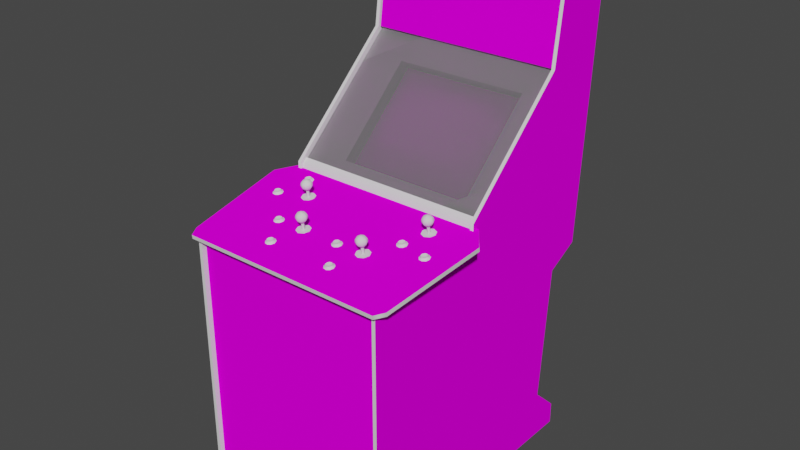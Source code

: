 # Source: gauntlet.blend  (saved by Blender 2.93.20; exported with 4.5.12 LTS)
import bpy
from mathutils import Matrix  # noqa: F401  (used for matrix-valued properties, if any)

bpy.ops.wm.read_factory_settings(use_empty=True)
scene = bpy.context.scene
scene.name = 'Scene'

# ---- images (referenced by path relative to the original .blend; pixels are not part of the script)
import os
ASSET_DIR = os.environ.get("B2B_ASSET_DIR", "")  # directory of the original .blend (textures are referenced by path, not embedded)
HERE = os.path.dirname(os.path.abspath(__file__))  # packed textures are extracted next to this script under _unpacked/

def load_image(name, relpath, width, height, colorspace="sRGB"):
    """Load a texture the original file referenced (path relative to the .blend, or extracted next to this script)."""
    p = next((c for c in (os.path.join(HERE, relpath), os.path.join(ASSET_DIR, relpath)) if relpath and os.path.exists(c)), "")
    if p:
        img = bpy.data.images.load(p, check_existing=True)
        img.name = name
    else:  # same state as the original file: an image datablock whose file is absent (Cycles renders it pink)
        img = bpy.data.images.new(name, width, height)
        img.source = "FILE"
        img.filepath = "//" + (relpath or name)
    img.colorspace_settings.name = colorspace
    return img
img_gaunletmarqueemap_tiff = load_image('gaunletmarqueemap.TIFF', 'gaunletmarqueemap.TIFF', 1024, 1024, 'sRGB')
img_gauntletmonitormap_tiff = load_image('gauntletmonitormap.TIFF', 'gauntletmonitormap.TIFF', 1024, 1024, 'sRGB')
img_gauntletcoindoormap_tiff = load_image('gauntletcoindoormap.TIFF', 'gauntletcoindoormap.TIFF', 1024, 1024, 'sRGB')
img_gauntletcpomap_tiff = load_image('gauntletcpomap.TIFF', 'gauntletcpomap.TIFF', 1024, 1024, 'sRGB')
img_gauntletsideleftmap_tiff = load_image('gauntletsideleftmap.TIFF', 'gauntletsideleftmap.TIFF', 1024, 1024, 'sRGB')
img_gauntletsiderightmap_tiff = load_image('gauntletsiderightmap.TIFF', 'gauntletsiderightmap.TIFF', 1024, 1024, 'sRGB')

# ---- materials (node trees are filled in below, after node groups)
mat_gauntletmarquee = bpy.data.materials.new('gauntletmarquee')
mat_gauntletmarquee.use_transparent_shadow = False
mat_gauntletmarquee.roughness = 0.8807
mat_gauntletmarquee.specular_intensity = 0.0
mat_gauntletmonitor = bpy.data.materials.new('gauntletmonitor')
mat_gauntletmonitor.use_transparent_shadow = False
mat_gauntletmonitor.roughness = 0.8807
mat_gauntletmonitor.specular_intensity = 0.0
mat_gauntletglass = bpy.data.materials.new('gauntletglass')
mat_gauntletglass.use_transparent_shadow = False
mat_gauntletglass.roughness = 0.8807
mat_gauntletglass.specular_intensity = 0.0
mat_gauntletblack = bpy.data.materials.new('gauntletblack')
mat_gauntletblack.use_transparent_shadow = False
mat_gauntletblack.roughness = 0.8807
mat_gauntletblack.specular_intensity = 0.3569
mat_gauntletblackbutton = bpy.data.materials.new('gauntletblackbutton')
mat_gauntletblackbutton.use_transparent_shadow = False
mat_gauntletblackbutton.roughness = 0.8807
mat_gauntletblackbutton.specular_intensity = 0.6275
mat_gauntletcoindoor = bpy.data.materials.new('gauntletcoindoor')
mat_gauntletcoindoor.use_transparent_shadow = False
mat_gauntletcoindoor.roughness = 0.8807
mat_gauntletcoindoor.specular_intensity = 0.0
mat_gauntletcpomulti = bpy.data.materials.new('gauntletcpomulti')
mat_gauntletcpomulti.use_transparent_shadow = False
mat_gauntletcpomulti.roughness = 0.8807
mat_gauntletcpomulti.specular_intensity = 0.0
mat_gauntletcpoblack = bpy.data.materials.new('gauntletcpoblack')
mat_gauntletcpoblack.use_transparent_shadow = False
mat_gauntletcpoblack.roughness = 0.8807
mat_gauntletcpoblack.specular_intensity = 0.0
mat_gauntletcpotmold = bpy.data.materials.new('gauntletcpotmold')
mat_gauntletcpotmold.use_transparent_shadow = False
mat_gauntletcpotmold.roughness = 0.8313
mat_gauntletcpotmold.specular_intensity = 0.6275
mat_gauntletsideleftmulti = bpy.data.materials.new('gauntletsideleftmulti')
mat_gauntletsideleftmulti.use_transparent_shadow = False
mat_gauntletsideleftmulti.roughness = 0.8807
mat_gauntletsideleftmulti.specular_intensity = 0.0
mat_gauntletsideleftblack = bpy.data.materials.new('gauntletsideleftblack')
mat_gauntletsideleftblack.use_transparent_shadow = False
mat_gauntletsideleftblack.roughness = 0.8807
mat_gauntletsideleftblack.specular_intensity = 0.0
mat_gauntlesidelefttmold = bpy.data.materials.new('gauntlesidelefttmold')
mat_gauntlesidelefttmold.use_transparent_shadow = False
mat_gauntlesidelefttmold.roughness = 0.8313
mat_gauntlesidelefttmold.specular_intensity = 0.6275
mat_gauntletsiderightblack = bpy.data.materials.new('gauntletsiderightblack')
mat_gauntletsiderightblack.use_transparent_shadow = False
mat_gauntletsiderightblack.roughness = 0.8807
mat_gauntletsiderightblack.specular_intensity = 0.0
mat_gauntletsiderightmulti = bpy.data.materials.new('gauntletsiderightmulti')
mat_gauntletsiderightmulti.use_transparent_shadow = False
mat_gauntletsiderightmulti.roughness = 0.8807
mat_gauntletsiderightmulti.specular_intensity = 0.0
mat_gauntlesiderighttmold = bpy.data.materials.new('gauntlesiderighttmold')
mat_gauntlesiderighttmold.use_transparent_shadow = False
mat_gauntlesiderighttmold.roughness = 0.8313
mat_gauntlesiderighttmold.specular_intensity = 0.6275

# ---- node groups
ng_auto_smooth = bpy.data.node_groups.new('Auto Smooth', 'GeometryNodeTree')
_s = ng_auto_smooth.interface.new_socket(name='Geometry', in_out='OUTPUT', socket_type='NodeSocketGeometry')
_s = ng_auto_smooth.interface.new_socket(name='Geometry', in_out='INPUT', socket_type='NodeSocketGeometry')
_s = ng_auto_smooth.interface.new_socket(name='Angle', in_out='INPUT', socket_type='NodeSocketFloat')
_s.subtype = 'ANGLE'
_s.min_value = 0.0
_s.max_value = 3.142
ng_auto_smooth.is_modifier = True
_N = ng_auto_smooth.nodes; _L = ng_auto_smooth.links
n0 = _N.new('NodeGroupOutput'); n0.name = 'Group Output'; n0.location = (480, -100)
n1 = _N.new('NodeGroupInput'); n1.name = 'Group Input'; n1.location = (-420, -300)
n2 = _N.new('NodeGroupInput'); n2.name = 'Group Input.001'; n2.location = (-60, -100)
n3 = _N.new('GeometryNodeSetShadeSmooth'); n3.name = 'Set Shade Smooth'; n3.location = (120, -100)
n3.domain = 'EDGE'
n4 = _N.new('GeometryNodeSetShadeSmooth'); n4.name = 'Set Shade Smooth.001'; n4.location = (300, -100)
n5 = _N.new('GeometryNodeInputMeshEdgeAngle'); n5.name = 'Edge Angle'; n5.location = (-420, -220)
n6 = _N.new('GeometryNodeInputEdgeSmooth'); n6.name = 'Is Edge Smooth'; n6.location = (-60, -160)
n7 = _N.new('GeometryNodeInputShadeSmooth'); n7.name = 'Is Face Smooth'; n7.location = (-240, -340)
n8 = _N.new('FunctionNodeBooleanMath'); n8.name = 'Boolean Math'; n8.location = (-60, -220)
n9 = _N.new('FunctionNodeCompare'); n9.name = 'Compare'; n9.location = (-240, -180)
n9.operation = 'LESS_EQUAL'
_L.new(n5.outputs[0], n9.inputs[0])
_L.new(n4.outputs[0], n0.inputs[0])
_L.new(n1.outputs[1], n9.inputs[1])
_L.new(n9.outputs[0], n8.inputs[0])
_L.new(n7.outputs[0], n8.inputs[1])
_L.new(n2.outputs[0], n3.inputs[0])
_L.new(n6.outputs[0], n3.inputs[1])
_L.new(n3.outputs[0], n4.inputs[0])
_L.new(n8.outputs[0], n3.inputs[2])
n0.is_active_output = True

# ---- material node trees
mat_gauntletmarquee.use_nodes = True; mat_gauntletmarquee.node_tree.nodes.clear()
_N = mat_gauntletmarquee.node_tree.nodes; _L = mat_gauntletmarquee.node_tree.links
n0 = _N.new('ShaderNodeBsdfPrincipled'); n0.name = 'Principled BSDF'; n0.location = (10, 300)
n0.distribution = 'GGX'
n0.subsurface_method = 'BURLEY'
n0.inputs[2].default_value = 0.8807
n0.inputs[3].default_value = 1.45
n0.inputs[13].default_value = 0.0
n0.inputs[27].default_value = (0.0, 0.0, 0.0, 1.0)
n0.inputs[28].default_value = 1.0
n1 = _N.new('ShaderNodeOutputMaterial'); n1.name = 'Material Output'; n1.location = (300, 300)
n2 = _N.new('ShaderNodeTexImage'); n2.name = 'Image Texture'; n2.location = (-300, 600)
n2.image = img_gaunletmarqueemap_tiff
_L.new(n0.outputs[0], n1.inputs[0])
_L.new(n2.outputs[0], n0.inputs[0])
n1.is_active_output = True
mat_gauntletmonitor.use_nodes = True; mat_gauntletmonitor.node_tree.nodes.clear()
_N = mat_gauntletmonitor.node_tree.nodes; _L = mat_gauntletmonitor.node_tree.links
n0 = _N.new('ShaderNodeBsdfPrincipled'); n0.name = 'Principled BSDF'; n0.location = (10, 300)
n0.distribution = 'GGX'
n0.subsurface_method = 'BURLEY'
n0.inputs[2].default_value = 0.8807
n0.inputs[3].default_value = 1.45
n0.inputs[13].default_value = 0.0
n0.inputs[27].default_value = (0.0, 0.0, 0.0, 1.0)
n0.inputs[28].default_value = 1.0
n1 = _N.new('ShaderNodeOutputMaterial'); n1.name = 'Material Output'; n1.location = (300, 300)
n2 = _N.new('ShaderNodeTexImage'); n2.name = 'Image Texture'; n2.location = (-300, 600)
n2.image = img_gauntletmonitormap_tiff
_L.new(n0.outputs[0], n1.inputs[0])
_L.new(n2.outputs[0], n0.inputs[0])
n1.is_active_output = True
mat_gauntletglass.use_nodes = True; mat_gauntletglass.node_tree.nodes.clear()
_N = mat_gauntletglass.node_tree.nodes; _L = mat_gauntletglass.node_tree.links
n0 = _N.new('ShaderNodeBsdfPrincipled'); n0.name = 'Principled BSDF'; n0.location = (10, 300)
n0.distribution = 'GGX'
n0.subsurface_method = 'BURLEY'
n0.inputs[2].default_value = 0.8807
n0.inputs[3].default_value = 1.45
n0.inputs[4].default_value = 0.15
n0.inputs[13].default_value = 0.0
n0.inputs[27].default_value = (0.0, 0.0, 0.0, 1.0)
n0.inputs[28].default_value = 1.0
n1 = _N.new('ShaderNodeOutputMaterial'); n1.name = 'Material Output'; n1.location = (300, 300)
_L.new(n0.outputs[0], n1.inputs[0])
n1.is_active_output = True
mat_gauntletblack.use_nodes = True; mat_gauntletblack.node_tree.nodes.clear()
_N = mat_gauntletblack.node_tree.nodes; _L = mat_gauntletblack.node_tree.links
n0 = _N.new('ShaderNodeBsdfPrincipled'); n0.name = 'Principled BSDF'; n0.location = (10, 300)
n0.distribution = 'GGX'
n0.subsurface_method = 'BURLEY'
n0.inputs[2].default_value = 0.8807
n0.inputs[3].default_value = 1.45
n0.inputs[13].default_value = 0.3569
n0.inputs[27].default_value = (0.0, 0.0, 0.0, 1.0)
n0.inputs[28].default_value = 1.0
n1 = _N.new('ShaderNodeOutputMaterial'); n1.name = 'Material Output'; n1.location = (300, 300)
_L.new(n0.outputs[0], n1.inputs[0])
n1.is_active_output = True
mat_gauntletblackbutton.use_nodes = True; mat_gauntletblackbutton.node_tree.nodes.clear()
_N = mat_gauntletblackbutton.node_tree.nodes; _L = mat_gauntletblackbutton.node_tree.links
n0 = _N.new('ShaderNodeBsdfPrincipled'); n0.name = 'Principled BSDF'; n0.location = (10, 300)
n0.distribution = 'GGX'
n0.subsurface_method = 'BURLEY'
n0.inputs[2].default_value = 0.8807
n0.inputs[3].default_value = 1.45
n0.inputs[13].default_value = 0.6275
n0.inputs[27].default_value = (0.0, 0.0, 0.0, 1.0)
n0.inputs[28].default_value = 1.0
n1 = _N.new('ShaderNodeOutputMaterial'); n1.name = 'Material Output'; n1.location = (300, 300)
_L.new(n0.outputs[0], n1.inputs[0])
n1.is_active_output = True
mat_gauntletcoindoor.use_nodes = True; mat_gauntletcoindoor.node_tree.nodes.clear()
_N = mat_gauntletcoindoor.node_tree.nodes; _L = mat_gauntletcoindoor.node_tree.links
n0 = _N.new('ShaderNodeBsdfPrincipled'); n0.name = 'Principled BSDF'; n0.location = (10, 300)
n0.distribution = 'GGX'
n0.subsurface_method = 'BURLEY'
n0.inputs[2].default_value = 0.8807
n0.inputs[3].default_value = 1.45
n0.inputs[13].default_value = 0.0
n0.inputs[27].default_value = (0.0, 0.0, 0.0, 1.0)
n0.inputs[28].default_value = 1.0
n1 = _N.new('ShaderNodeOutputMaterial'); n1.name = 'Material Output'; n1.location = (300, 300)
n2 = _N.new('ShaderNodeTexImage'); n2.name = 'Image Texture'; n2.location = (-300, 600)
n2.image = img_gauntletcoindoormap_tiff
_L.new(n0.outputs[0], n1.inputs[0])
_L.new(n2.outputs[0], n0.inputs[0])
n1.is_active_output = True
mat_gauntletcpomulti.use_nodes = True; mat_gauntletcpomulti.node_tree.nodes.clear()
_N = mat_gauntletcpomulti.node_tree.nodes; _L = mat_gauntletcpomulti.node_tree.links
n0 = _N.new('ShaderNodeBsdfPrincipled'); n0.name = 'Principled BSDF'; n0.location = (10, 300)
n0.distribution = 'GGX'
n0.subsurface_method = 'BURLEY'
n0.inputs[2].default_value = 0.8807
n0.inputs[3].default_value = 1.45
n0.inputs[13].default_value = 0.0
n0.inputs[27].default_value = (0.0, 0.0, 0.0, 1.0)
n0.inputs[28].default_value = 1.0
n1 = _N.new('ShaderNodeOutputMaterial'); n1.name = 'Material Output'; n1.location = (300, 300)
n2 = _N.new('ShaderNodeTexImage'); n2.name = 'Image Texture'; n2.location = (-300, 600)
n2.image = img_gauntletcpomap_tiff
_L.new(n0.outputs[0], n1.inputs[0])
_L.new(n2.outputs[0], n0.inputs[0])
n1.is_active_output = True
mat_gauntletcpoblack.use_nodes = True; mat_gauntletcpoblack.node_tree.nodes.clear()
_N = mat_gauntletcpoblack.node_tree.nodes; _L = mat_gauntletcpoblack.node_tree.links
n0 = _N.new('ShaderNodeBsdfPrincipled'); n0.name = 'Principled BSDF'; n0.location = (10, 300)
n0.distribution = 'GGX'
n0.subsurface_method = 'BURLEY'
n0.inputs[2].default_value = 0.8807
n0.inputs[3].default_value = 1.45
n0.inputs[13].default_value = 0.0
n0.inputs[27].default_value = (0.0, 0.0, 0.0, 1.0)
n0.inputs[28].default_value = 1.0
n1 = _N.new('ShaderNodeOutputMaterial'); n1.name = 'Material Output'; n1.location = (300, 300)
_L.new(n0.outputs[0], n1.inputs[0])
n1.is_active_output = True
mat_gauntletcpotmold.use_nodes = True; mat_gauntletcpotmold.node_tree.nodes.clear()
_N = mat_gauntletcpotmold.node_tree.nodes; _L = mat_gauntletcpotmold.node_tree.links
n0 = _N.new('ShaderNodeBsdfPrincipled'); n0.name = 'Principled BSDF'; n0.location = (10, 300)
n0.distribution = 'GGX'
n0.subsurface_method = 'BURLEY'
n0.inputs[2].default_value = 0.8313
n0.inputs[3].default_value = 1.45
n0.inputs[13].default_value = 0.6275
n0.inputs[27].default_value = (0.0, 0.0, 0.0, 1.0)
n0.inputs[28].default_value = 1.0
n1 = _N.new('ShaderNodeOutputMaterial'); n1.name = 'Material Output'; n1.location = (300, 300)
_L.new(n0.outputs[0], n1.inputs[0])
n1.is_active_output = True
mat_gauntletsideleftmulti.use_nodes = True; mat_gauntletsideleftmulti.node_tree.nodes.clear()
_N = mat_gauntletsideleftmulti.node_tree.nodes; _L = mat_gauntletsideleftmulti.node_tree.links
n0 = _N.new('ShaderNodeBsdfPrincipled'); n0.name = 'Principled BSDF'; n0.location = (10, 300)
n0.distribution = 'GGX'
n0.subsurface_method = 'BURLEY'
n0.inputs[2].default_value = 0.8807
n0.inputs[3].default_value = 1.45
n0.inputs[13].default_value = 0.0
n0.inputs[27].default_value = (0.0, 0.0, 0.0, 1.0)
n0.inputs[28].default_value = 1.0
n1 = _N.new('ShaderNodeOutputMaterial'); n1.name = 'Material Output'; n1.location = (300, 300)
n2 = _N.new('ShaderNodeTexImage'); n2.name = 'Image Texture'; n2.location = (-300, 600)
n2.image = img_gauntletsideleftmap_tiff
_L.new(n0.outputs[0], n1.inputs[0])
_L.new(n2.outputs[0], n0.inputs[0])
n1.is_active_output = True
mat_gauntletsideleftblack.use_nodes = True; mat_gauntletsideleftblack.node_tree.nodes.clear()
_N = mat_gauntletsideleftblack.node_tree.nodes; _L = mat_gauntletsideleftblack.node_tree.links
n0 = _N.new('ShaderNodeBsdfPrincipled'); n0.name = 'Principled BSDF'; n0.location = (10, 300)
n0.distribution = 'GGX'
n0.subsurface_method = 'BURLEY'
n0.inputs[2].default_value = 0.8807
n0.inputs[3].default_value = 1.45
n0.inputs[13].default_value = 0.0
n0.inputs[27].default_value = (0.0, 0.0, 0.0, 1.0)
n0.inputs[28].default_value = 1.0
n1 = _N.new('ShaderNodeOutputMaterial'); n1.name = 'Material Output'; n1.location = (300, 300)
_L.new(n0.outputs[0], n1.inputs[0])
n1.is_active_output = True
mat_gauntlesidelefttmold.use_nodes = True; mat_gauntlesidelefttmold.node_tree.nodes.clear()
_N = mat_gauntlesidelefttmold.node_tree.nodes; _L = mat_gauntlesidelefttmold.node_tree.links
n0 = _N.new('ShaderNodeBsdfPrincipled'); n0.name = 'Principled BSDF'; n0.location = (10, 300)
n0.distribution = 'GGX'
n0.subsurface_method = 'BURLEY'
n0.inputs[2].default_value = 0.8313
n0.inputs[3].default_value = 1.45
n0.inputs[13].default_value = 0.6275
n0.inputs[27].default_value = (0.0, 0.0, 0.0, 1.0)
n0.inputs[28].default_value = 1.0
n1 = _N.new('ShaderNodeOutputMaterial'); n1.name = 'Material Output'; n1.location = (300, 300)
_L.new(n0.outputs[0], n1.inputs[0])
n1.is_active_output = True
mat_gauntletsiderightblack.use_nodes = True; mat_gauntletsiderightblack.node_tree.nodes.clear()
_N = mat_gauntletsiderightblack.node_tree.nodes; _L = mat_gauntletsiderightblack.node_tree.links
n0 = _N.new('ShaderNodeBsdfPrincipled'); n0.name = 'Principled BSDF'; n0.location = (10, 300)
n0.distribution = 'GGX'
n0.subsurface_method = 'BURLEY'
n0.inputs[2].default_value = 0.8807
n0.inputs[3].default_value = 1.45
n0.inputs[13].default_value = 0.0
n0.inputs[27].default_value = (0.0, 0.0, 0.0, 1.0)
n0.inputs[28].default_value = 1.0
n1 = _N.new('ShaderNodeOutputMaterial'); n1.name = 'Material Output'; n1.location = (300, 300)
_L.new(n0.outputs[0], n1.inputs[0])
n1.is_active_output = True
mat_gauntletsiderightmulti.use_nodes = True; mat_gauntletsiderightmulti.node_tree.nodes.clear()
_N = mat_gauntletsiderightmulti.node_tree.nodes; _L = mat_gauntletsiderightmulti.node_tree.links
n0 = _N.new('ShaderNodeBsdfPrincipled'); n0.name = 'Principled BSDF'; n0.location = (10, 300)
n0.distribution = 'GGX'
n0.subsurface_method = 'BURLEY'
n0.inputs[2].default_value = 0.8807
n0.inputs[3].default_value = 1.45
n0.inputs[13].default_value = 0.0
n0.inputs[27].default_value = (0.0, 0.0, 0.0, 1.0)
n0.inputs[28].default_value = 1.0
n1 = _N.new('ShaderNodeOutputMaterial'); n1.name = 'Material Output'; n1.location = (300, 300)
n2 = _N.new('ShaderNodeTexImage'); n2.name = 'Image Texture'; n2.location = (-300, 600)
n2.image = img_gauntletsiderightmap_tiff
_L.new(n0.outputs[0], n1.inputs[0])
_L.new(n2.outputs[0], n0.inputs[0])
n1.is_active_output = True
mat_gauntlesiderighttmold.use_nodes = True; mat_gauntlesiderighttmold.node_tree.nodes.clear()
_N = mat_gauntlesiderighttmold.node_tree.nodes; _L = mat_gauntlesiderighttmold.node_tree.links
n0 = _N.new('ShaderNodeBsdfPrincipled'); n0.name = 'Principled BSDF'; n0.location = (10, 300)
n0.distribution = 'GGX'
n0.subsurface_method = 'BURLEY'
n0.inputs[2].default_value = 0.8313
n0.inputs[3].default_value = 1.45
n0.inputs[13].default_value = 0.6275
n0.inputs[27].default_value = (0.0, 0.0, 0.0, 1.0)
n0.inputs[28].default_value = 1.0
n1 = _N.new('ShaderNodeOutputMaterial'); n1.name = 'Material Output'; n1.location = (300, 300)
_L.new(n0.outputs[0], n1.inputs[0])
n1.is_active_output = True

# ---- world
world_world = bpy.data.worlds.new('World'); scene.world = world_world
world_world.use_nodes = True; world_world.node_tree.nodes.clear()
_N = world_world.node_tree.nodes; _L = world_world.node_tree.links
n0 = _N.new('ShaderNodeOutputWorld'); n0.name = 'World Output'; n0.location = (300, 300)
n1 = _N.new('ShaderNodeBackground'); n1.name = 'Background'; n1.location = (10, 300)
n1.inputs[0].default_value = (0.05088, 0.05088, 0.05088, 1.0)
_L.new(n1.outputs[0], n0.inputs[0])
n0.is_active_output = True
world_world.color = (0.05088, 0.05088, 0.05088)
world_world.use_sun_shadow = False
world_world.sun_shadow_jitter_overblur = 0.0

# ---- meshes
me_gauntlet = bpy.data.meshes.new('gauntlet')
me_gauntlet.from_pydata([(-0.3418, 0.7278, -0.5231), (-0.3418, 0.4136, -0.4811), (0.3329, 0.7278, -0.5231), (0.3329, 0.4136, -0.4811), (-0.003677, 0.2409, -0.4098), (-0.003677, 0.1765, -0.3408), (0.1124, 0.2409, -0.4098), (-0.003677, 0.1121, -0.2718), (0.1124, 0.1765, -0.3408), (-0.1201, 0.1121, -0.2718), (-0.1201, 0.1765, -0.3408), (-0.1201, 0.2409, -0.4098), (-0.2365, 0.1572, -0.3585), (-0.2365, 0.2216, -0.4279), (-0.003677, 0.02848, -0.2205), (-0.1201, 0.02848, -0.2205), (0.1124, 0.1121, -0.2718), (0.2288, 0.2216, -0.4279), (0.1124, 0.286, -0.4969), (-0.003677, 0.286, -0.4969), (-0.2365, 0.09286, -0.2895), (0.2288, 0.1572, -0.3585), (0.2288, 0.286, -0.4969), (-0.1201, 0.286, -0.4969), (0.1124, 0.02848, -0.2205), (0.2288, 0.09286, -0.2895), (-0.2365, 0.286, -0.4969), (0.2288, 0.02848, -0.2205), (-0.2365, 0.02848, -0.2205), (0.3333, 0.04236, -0.09521), (0.3333, 0.4167, -0.4996), (-0.3433, 0.04236, -0.09521), (-0.3433, 0.4167, -0.4996), (-0.3452, 0.06087, -0.1106), (0.334, 0.0227, -0.0902), (0.334, 0.04699, -0.09406), (-0.3452, 0.04699, -0.09406), (-0.3452, 0.0227, -0.0902), (0.334, 0.06087, -0.1106), (0.3325, -0.3192, 0.1388), (0.3325, 0.4009, -0.6804), (-0.3456, -0.3192, 0.1388), (-0.3456, 0.4009, -0.6804), (-0.003677, 0.3153, -0.4726), (-0.003677, 0.4082, -0.4973), (-0.2446, 0.3153, -0.4726), (0.2377, 0.3153, -0.4726), (0.1667, 0.4082, -0.4973), (-0.3441, 0.2212, -0.2964), (-0.3441, 0.1276, -0.1962), (-0.2446, 0.1827, -0.3304), (-0.003677, 0.03427, -0.0956), (-0.003677, 0.05046, -0.1881), (-0.1737, 0.03427, -0.0956), (0.2377, 0.1827, -0.3304), (0.3371, 0.3149, -0.3971), (0.2377, 0.05046, -0.1881), (0.3371, 0.2212, -0.2964), (-0.1737, 0.4082, -0.4973), (0.3371, 0.1276, -0.1962), (-0.2446, 0.05046, -0.1881), (0.1667, 0.03427, -0.0956), (-0.3441, 0.3149, -0.3971), (0.3371, 0.03427, -0.0956), (-0.3441, 0.4082, -0.4973), (0.3371, 0.4082, -0.4973), (-0.3441, 0.03427, -0.0956), (-0.2724, 0.02848, -0.03238), (-0.2654, 0.02887, -0.03584), (-0.2739, 0.02579, -0.04433), (-0.272, 0.02347, -0.03199), (-0.2797, 0.02848, -0.03353), (-0.2647, 0.02424, -0.03623), (-0.262, 0.02579, -0.04394), (-0.2724, 0.03234, -0.05435), (-0.2647, 0.02694, -0.05165), (-0.272, 0.02771, -0.05589), (-0.2805, 0.02733, -0.05435), (-0.2797, 0.03195, -0.05281), (-0.2859, 0.02501, -0.0397), (-0.2859, 0.02656, -0.04818), (-0.2909, 0.02386, -0.05049), (-0.2909, 0.02193, -0.03854), (-0.2832, 0.02039, -0.02929), (-0.2805, 0.02386, -0.03353), (-0.2712, 0.02579, -0.06167), (-0.2832, 0.0254, -0.05975), (-0.2604, 0.02116, -0.03315), (-0.2847, 0.0308, -0.04702), (-0.2654, 0.03157, -0.05049), (-0.2712, 0.02, -0.02698), (-0.2562, 0.02309, -0.04433), (-0.2604, 0.02501, -0.05589), (-0.2847, 0.02964, -0.03931), (-0.2627, 0.03041, -0.04317), (-0.3075, 0.01306, 0.07017), (-0.3009, 0.01383, 0.06632), (-0.309, 0.01075, 0.05822), (-0.3202, 0.01422, 0.06285), (-0.3075, 0.008438, 0.07017), (-0.3075, 0.01268, 0.04627), (-0.3156, 0.01229, 0.04781), (-0.3001, 0.01191, 0.05051), (-0.3075, 0.01692, 0.0482), (-0.3001, 0.009209, 0.06632), (-0.2974, 0.01037, 0.05822), (-0.2982, 0.01499, 0.05899), (-0.3263, 0.008823, 0.05205), (-0.3263, 0.00651, 0.064), (-0.3213, 0.009594, 0.06246), (-0.3156, 0.008823, 0.06901), (-0.3186, 0.004968, 0.07325), (-0.3063, 0.01075, 0.04049), (-0.3186, 0.01037, 0.0428), (-0.3213, 0.01114, 0.05436), (-0.2959, 0.005739, 0.0694), (-0.3152, 0.01653, 0.04935), (-0.3009, 0.01615, 0.05205), (-0.3063, 0.004582, 0.07518), (-0.2917, 0.007667, 0.05783), (-0.2959, 0.009594, 0.04665), (-0.3152, 0.01345, 0.06901), (-0.3202, 0.01576, 0.05552), (-0.1918, -0.005826, 0.1708), (-0.1837, -0.002742, 0.1789), (-0.1903, -0.003513, 0.1827), (-0.1903, -0.008139, 0.1831), (-0.203, -0.002357, 0.1758), (-0.1829, -0.007368, 0.1789), (-0.1802, -0.006212, 0.1712), (-0.181, -0.001586, 0.1719), (-0.1903, 0.0003418, 0.1608), (-0.1837, -0.0004292, 0.1646), (-0.1829, -0.00467, 0.1631), (-0.1903, -0.003899, 0.1592), (-0.1984, -0.004284, 0.1604), (-0.2038, -0.006983, 0.175), (-0.2038, -0.005441, 0.1669), (-0.2092, -0.007754, 0.1646), (-0.2092, -0.01007, 0.1766), (-0.2014, -0.01161, 0.1858), (-0.1984, -0.008139, 0.1816), (-0.1891, -0.005826, 0.1534), (-0.2014, -0.006212, 0.1554), (-0.1787, -0.01084, 0.182), (-0.198, -4.368e-05, 0.1623), (-0.203, -0.0008147, 0.1681), (-0.1891, -0.01199, 0.1878), (-0.1745, -0.00891, 0.1704), (-0.1787, -0.006983, 0.1592), (-0.198, -0.003128, 0.1816), (-0.1309, -0.0197, 0.2664), (-0.1374, -0.01816, 0.2564), (-0.1428, -0.01932, 0.2625), (-0.1421, -0.01469, 0.2637), (-0.1228, -0.01662, 0.2749), (-0.1294, -0.01739, 0.2787), (-0.129, -0.02202, 0.2787), (-0.1479, -0.02163, 0.2602), (-0.1479, -0.02395, 0.2722), (-0.1428, -0.02086, 0.271), (-0.122, -0.01855, 0.2591), (-0.129, -0.01778, 0.2548), (-0.1371, -0.01354, 0.2579), (-0.1374, -0.02163, 0.2772), (-0.1401, -0.02549, 0.2814), (-0.122, -0.02125, 0.2745), (-0.1189, -0.02009, 0.2668), (-0.1201, -0.01546, 0.2676), (-0.1421, -0.01585, 0.2714), (-0.1178, -0.02472, 0.2776), (-0.1178, -0.02086, 0.2548), (-0.1228, -0.01431, 0.2602), (-0.1294, -0.01354, 0.2564), (-0.1282, -0.02587, 0.2837), (-0.1135, -0.02279, 0.2664), (-0.1282, -0.0197, 0.249), (-0.1401, -0.02009, 0.251), (-0.1371, -0.01701, 0.2772), (0.09386, -0.01585, 0.2714), (0.09887, -0.01701, 0.2772), (0.105, -0.0197, 0.2664), (0.1066, -0.01354, 0.2564), (0.1066, -0.01778, 0.2548), (0.117, -0.02009, 0.2668), (0.1139, -0.02125, 0.2745), (0.1181, -0.02472, 0.2776), (0.1224, -0.02279, 0.2664), (0.1181, -0.02086, 0.2548), (0.1139, -0.01855, 0.2591), (0.1077, -0.0197, 0.249), (0.09578, -0.02009, 0.251), (0.09848, -0.01816, 0.2564), (0.09309, -0.01932, 0.2625), (0.09309, -0.02086, 0.271), (0.1066, -0.02202, 0.2787), (0.09848, -0.02163, 0.2772), (0.09578, -0.02549, 0.2814), (0.1077, -0.02587, 0.2837), (0.08769, -0.02163, 0.2602), (0.08769, -0.02395, 0.2722), (0.09887, -0.01354, 0.2579), (0.1158, -0.01546, 0.2676), (0.09386, -0.01469, 0.2637), (0.1131, -0.01662, 0.2749), (0.1066, -0.01739, 0.2787), (0.1131, -0.01431, 0.2602), (0.04952, -0.003513, 0.1843), (0.04798, -0.005826, 0.1723), (0.0368, -0.002357, 0.177), (0.05608, -0.002742, 0.1804), (0.04991, -0.008139, 0.1843), (0.04991, -0.003899, 0.1604), (0.04143, -0.004284, 0.1619), (0.04181, -4.368e-05, 0.1635), (0.05685, -0.00467, 0.1646), (0.05993, -0.006212, 0.1723), (0.05685, -0.007368, 0.18), (0.06109, -0.01084, 0.1831), (0.03102, -0.007754, 0.1658), (0.03102, -0.01007, 0.1781), (0.03603, -0.006983, 0.1766), (0.04143, -0.007754, 0.1827), (0.03873, -0.01161, 0.187), (0.05068, -0.005826, 0.1546), (0.03873, -0.006212, 0.1569), (0.03603, -0.005441, 0.1681), (0.05608, -0.0004292, 0.1662), (0.04952, 0.0003418, 0.1623), (0.05068, -0.01199, 0.1893), (0.05878, -0.001586, 0.1731), (0.06533, -0.00891, 0.1719), (0.06109, -0.006983, 0.1608), (0.04181, -0.003128, 0.1827), (0.0368, -0.0008147, 0.1692), (0.3109, 0.003811, 0.1037), (0.3105, 0.008438, 0.1037), (0.3175, 0.009209, 0.09985), (0.309, 0.006124, 0.09137), (0.3024, 0.007667, 0.08135), (0.297, 0.00651, 0.08752), (0.297, 0.004968, 0.096), (0.3024, 0.004197, 0.1022), (0.3032, 0.008823, 0.1022), (0.3182, 0.007281, 0.08405), (0.3109, 0.008052, 0.07981), (0.3105, 0.01229, 0.08135), (0.3182, 0.004582, 0.09947), (0.3209, 0.005739, 0.09176), (0.3175, 0.01152, 0.0852), (0.2982, 0.00998, 0.09638), (0.3225, 0.001113, 0.1026), (0.2997, 0.005739, 0.07595), (0.3225, 0.004968, 0.07981), (0.3032, 0.01229, 0.08289), (0.2982, 0.01114, 0.08867), (0.2997, 0.0003418, 0.1064), (0.3117, -4.369e-05, 0.1087), (0.3267, 0.00304, 0.09137), (0.292, 0.004197, 0.0852), (0.292, 0.001884, 0.09716), (0.3117, 0.006124, 0.07403), (0.3202, 0.01037, 0.09253), (0.2203, 0.01191, 0.08212), (0.223, 0.01306, 0.0748), (0.2122, 0.008823, 0.07364), (0.2003, 0.009209, 0.06978), (0.2003, 0.008052, 0.07827), (0.201, 0.01268, 0.07865), (0.2242, 0.008438, 0.07403), (0.2211, 0.007281, 0.08174), (0.2253, 0.003811, 0.08482), (0.2057, 0.006895, 0.08443), (0.2137, 0.00651, 0.08598), (0.2137, 0.01075, 0.06207), (0.2057, 0.01037, 0.06362), (0.201, 0.01383, 0.07094), (0.2211, 0.00998, 0.06632), (0.2296, 0.005739, 0.07364), (0.2137, 0.01499, 0.06362), (0.206, 0.01152, 0.08443), (0.2137, 0.01114, 0.08598), (0.203, 0.003426, 0.08867), (0.1949, 0.006895, 0.06747), (0.2149, 0.008823, 0.05629), (0.206, 0.01499, 0.06516), (0.2203, 0.01461, 0.06747), (0.2149, 0.00304, 0.09099), (0.1949, 0.004968, 0.07942), (0.2253, 0.007667, 0.06207), (0.203, 0.008438, 0.05822), (0.334, -0.9476, 0.3327), (0.334, -0.04476, 0.3327), (-0.3456, -0.9476, 0.3327), (-0.3456, -0.04476, 0.3327), (0.3548, 0.03157, -0.1029), (-0.383, -0.03281, 0.3339), (-0.3649, 0.01769, -0.1049), (0.3552, -0.0517, 0.367), (0.378, -0.03358, 0.3385), (0.3552, -0.03821, 0.3689), (-0.3649, -0.0517, 0.367), (0.4104, 0.006895, -0.03122), (0.3548, 0.01769, -0.1049), (0.378, -0.04708, 0.3362), (0.4104, 0.02077, -0.02929), (-0.4185, 0.007667, -0.03584), (-0.4185, 0.02116, -0.03353), (-0.3649, -0.03821, 0.3689), (-0.383, -0.04669, 0.3319), (-0.3649, 0.03157, -0.1029), (-0.2146, 0.07012, 0.02584), (-0.2184, 0.06858, 0.03547), (-0.2122, 0.07243, 0.03586), (-0.2053, 0.0705, 0.02198), (-0.2103, 0.0732, 0.03085), (-0.2053, 0.0732, 0.02854), (-0.1957, 0.07012, 0.02584), (-0.2146, 0.06742, 0.04473), (-0.2053, 0.06665, 0.04858), (-0.2053, 0.07128, 0.04318), (-0.1972, 0.06896, 0.04357), (-0.1918, 0.06858, 0.03547), (-0.198, 0.07243, 0.03586), (-0.2018, 0.07282, 0.03933), (-0.2026, 0.07397, 0.03625), (-0.2034, 0.07359, 0.03779), (-0.2068, 0.07359, 0.03779), (-0.2053, 0.07359, 0.03856), (-0.2034, 0.07397, 0.03432), (-0.2053, 0.07436, 0.03355), (-0.2053, 0.07436, 0.03625), (-0.2068, 0.07397, 0.03432), (-0.2076, 0.07397, 0.03625), (-0.2172, 0.04622, 0.04434), (-0.2053, 0.04545, 0.04935), (-0.2053, 0.05316, 0.05282), (-0.1918, 0.04892, 0.04588), (-0.1856, 0.05586, 0.03355), (-0.1914, 0.0574, 0.04743), (-0.2053, 0.05046, 0.01543), (-0.193, 0.04969, 0.02044), (-0.2223, 0.04814, 0.03239), (-0.2172, 0.04969, 0.02044), (-0.2053, 0.009594, 0.05128), (-0.188, 0.01075, 0.04434), (-0.2014, 0.01268, 0.03085), (-0.2103, 0.07166, 0.04087), (-0.1999, 0.0732, 0.03085), (-0.2088, 0.01345, 0.02391), (-0.2103, 0.04043, 0.03123), (-0.2088, 0.04121, 0.02776), (-0.2003, 0.04043, 0.03123), (-0.188, 0.01538, 0.01042), (-0.2053, 0.01653, 0.003477), (-0.2223, 0.01538, 0.01042), (-0.2292, 0.01306, 0.02738), (-0.2157, 0.04043, 0.03123), (-0.2014, 0.04121, 0.02776), (-0.1976, 0.04159, 0.02391), (-0.1933, 0.06395, 0.04627), (-0.2053, 0.04198, 0.02082), (-0.188, 0.04814, 0.03239), (-0.181, 0.01306, 0.02738), (-0.2223, 0.01075, 0.04434), (-0.2088, 0.01268, 0.03085), (-0.2014, 0.04005, 0.0347), (-0.2014, 0.01345, 0.02391), (-0.2053, 0.01383, 0.02237), (-0.2053, 0.01229, 0.03239), (-0.2003, 0.01306, 0.02738), (-0.1876, 0.06357, 0.0347), (-0.1926, 0.06549, 0.02237), (-0.1914, 0.05778, 0.01967), (-0.2053, 0.06626, 0.01697), (-0.2053, 0.05855, 0.01389), (-0.2176, 0.06549, 0.02237), (-0.2192, 0.05778, 0.01967), (-0.2226, 0.06357, 0.0347), (-0.225, 0.05586, 0.03355), (-0.2176, 0.06202, 0.04704), (-0.2192, 0.05393, 0.04743), (-0.2053, 0.06125, 0.05205), (-0.2053, 0.03966, 0.03625), (-0.1976, 0.03966, 0.03856), (-0.2126, 0.03966, 0.03856), (-0.2126, 0.04159, 0.02391), (-0.2053, 0.04121, 0.02622), (-0.2103, 0.01306, 0.02738), (-0.1953, 0.04236, 0.04164), (-0.1945, 0.04043, 0.03123), (-0.2053, 0.03889, 0.04164), (-0.2088, 0.04005, 0.0347), (0.2323, 0.07552, -0.01349), (0.2346, 0.07783, -0.003462), (0.2369, 0.0786, -0.008859), (0.2515, 0.07552, -0.01349), (0.2419, 0.07629, -0.01734), (0.2419, 0.07899, -0.01079), (0.2323, 0.07282, 0.005405), (0.2419, 0.07243, 0.00926), (0.2419, 0.07667, 0.003477), (0.2284, 0.07436, -0.004233), (0.25, 0.07436, 0.004248), (0.2554, 0.07436, -0.004233), (0.2492, 0.07783, -0.003462), (0.2454, 0.07821, 7.522e-06), (0.2442, 0.07937, -0.003462), (0.2438, 0.07899, -0.001534), (0.24, 0.07899, -0.001534), (0.2419, 0.07899, -0.0007635), (0.2438, 0.07976, -0.005004), (0.2419, 0.07976, -0.005775), (0.24, 0.07976, -0.005004), (0.2392, 0.07937, -0.003462), (0.2419, 0.07976, -0.003462), (0.2299, 0.05161, 0.005019), (0.2419, 0.05084, 0.009645), (0.2419, 0.05855, 0.0135), (0.2554, 0.05431, 0.006561), (0.2616, 0.06125, -0.006161), (0.2554, 0.06279, 0.008103), (0.2419, 0.05586, -0.02389), (0.2538, 0.05508, -0.01927), (0.2249, 0.05354, -0.007317), (0.2299, 0.05508, -0.01927), (0.2589, 0.01615, 0.004634), (0.2662, 0.01846, -0.01233), (0.2469, 0.01846, -0.01233), (0.2369, 0.07706, 0.00155), (0.2469, 0.0786, -0.008859), (0.2369, 0.04583, -0.008088), (0.2454, 0.0466, -0.01156), (0.2469, 0.04583, -0.008088), (0.2419, 0.02193, -0.03623), (0.2249, 0.02077, -0.02891), (0.2384, 0.01885, -0.0158), (0.2176, 0.01846, -0.01233), (0.2249, 0.01615, 0.004634), (0.2346, 0.04506, -0.0007635), (0.2523, 0.04583, -0.008088), (0.2535, 0.06935, 0.006947), (0.2589, 0.05354, -0.007317), (0.2454, 0.04545, -0.004619), (0.2419, 0.01499, 0.01157), (0.2454, 0.01808, -0.008859), (0.2589, 0.02077, -0.02891), (0.2492, 0.04699, -0.01541), (0.2419, 0.01769, -0.007317), (0.2369, 0.01846, -0.01233), (0.2384, 0.0466, -0.01156), (0.2315, 0.04583, -0.008088), (0.2596, 0.06896, -0.005004), (0.2542, 0.07089, -0.01734), (0.2558, 0.06318, -0.01965), (0.2419, 0.07166, -0.02235), (0.2419, 0.06434, -0.02544), (0.2296, 0.07089, -0.01734), (0.2222, 0.06125, -0.006161), (0.2296, 0.06742, 0.007332), (0.2242, 0.06896, -0.005004), (0.228, 0.06318, -0.01965), (0.228, 0.05932, 0.007718), (0.2419, 0.06665, 0.01273), (0.2454, 0.01885, -0.0158), (0.2346, 0.04699, -0.01541), (0.2419, 0.04737, -0.0185), (0.2519, 0.04776, 0.002321), (0.2419, 0.04545, -0.003077), (0.2492, 0.04506, -0.0007635), (0.2419, 0.0466, -0.0131), (0.2419, 0.04468, 0.002321), (0.2419, 0.01923, -0.01695), (0.2384, 0.04545, -0.004619), (0.2384, 0.01808, -0.008859), (0.1548, 0.0493, 0.1669), (0.1455, 0.05007, 0.1631), (0.1455, 0.05277, 0.1696), (0.1359, 0.0493, 0.1669), (0.132, 0.04814, 0.1762), (0.1382, 0.05161, 0.1766), (0.1405, 0.05239, 0.1716), (0.1359, 0.0466, 0.1854), (0.1455, 0.04622, 0.1893), (0.1455, 0.05046, 0.1839), (0.1536, 0.04853, 0.1843), (0.159, 0.04814, 0.1762), (0.1528, 0.05161, 0.1766), (0.149, 0.052, 0.1804), (0.1478, 0.05316, 0.177), (0.1471, 0.05277, 0.1785), (0.1436, 0.05277, 0.1785), (0.1455, 0.05277, 0.1793), (0.1471, 0.05354, 0.175), (0.1455, 0.05354, 0.1743), (0.1428, 0.05316, 0.177), (0.1436, 0.05354, 0.175), (0.1455, 0.05354, 0.177), (0.1336, 0.0254, 0.1851), (0.1455, 0.02463, 0.1901), (0.1455, 0.03234, 0.1939), (0.159, 0.0281, 0.187), (0.1652, 0.03504, 0.1743), (0.159, 0.03658, 0.1881), (0.1455, 0.02964, 0.1561), (0.1575, 0.02887, 0.1612), (0.1382, 0.02077, 0.1646), (0.1286, 0.02733, 0.1731), (0.1336, 0.02887, 0.1612), (0.1286, -0.01007, 0.1851), (0.1455, -0.01122, 0.192), (0.1405, 0.05084, 0.1816), (0.1505, 0.05239, 0.1716), (0.1455, 0.02039, 0.1669), (0.1625, -0.005441, 0.1511), (0.1455, -0.004284, 0.1442), (0.1455, -0.006983, 0.1631), (0.1286, -0.005441, 0.1511), (0.1212, -0.007754, 0.1681), (0.1405, -0.007754, 0.1681), (0.1351, 0.01962, 0.1719), (0.1625, -0.01007, 0.1851), (0.1698, -0.007754, 0.1681), (0.1505, -0.007754, 0.1681), (0.142, -0.008139, 0.1716), (0.1571, 0.04352, 0.1874), (0.1455, 0.02116, 0.1615), (0.1625, 0.02733, 0.1731), (0.142, 0.02039, 0.1685), (0.1455, -0.008525, 0.1731), (0.149, -0.008139, 0.1716), (0.142, -0.007368, 0.1646), (0.1632, 0.04275, 0.1754), (0.1579, 0.04468, 0.1631), (0.1455, 0.03812, 0.155), (0.1328, 0.04468, 0.1631), (0.1455, 0.04545, 0.1581), (0.1594, 0.03697, 0.1604), (0.1259, 0.03504, 0.1743), (0.1328, 0.04121, 0.1878), (0.1278, 0.04275, 0.1754), (0.1316, 0.03697, 0.1604), (0.1316, 0.03311, 0.1881), (0.1455, 0.04043, 0.1928), (0.149, -0.007368, 0.1646), (0.142, 0.01923, 0.1754), (0.1455, 0.01923, 0.177), (0.1455, 0.01846, 0.1824), (0.149, 0.01923, 0.1754), (0.1559, 0.01962, 0.1719), (0.1528, 0.01885, 0.1793), (0.1382, 0.01885, 0.1793), (0.1555, 0.02154, 0.1824), (0.149, 0.02039, 0.1685), (0.1528, 0.02077, 0.1646), (0.1505, 0.01962, 0.1719), (0.1405, 0.01962, 0.1719), (-0.08155, 0.0493, 0.1669), (-0.09119, 0.05007, 0.1631), (-0.09119, 0.05277, 0.1696), (-0.1004, 0.0493, 0.1669), (-0.1047, 0.04814, 0.1762), (-0.09851, 0.05161, 0.1766), (-0.0962, 0.05239, 0.1716), (-0.1004, 0.0466, 0.1854), (-0.09119, 0.04622, 0.1893), (-0.09119, 0.05046, 0.1839), (-0.08309, 0.04853, 0.1843), (-0.07769, 0.04814, 0.1762), (-0.08386, 0.05161, 0.1766), (-0.08772, 0.052, 0.1804), (-0.08849, 0.05316, 0.177), (-0.08926, 0.05277, 0.1785), (-0.09273, 0.05277, 0.1785), (-0.09119, 0.05277, 0.1793), (-0.08926, 0.05354, 0.175), (-0.09119, 0.05354, 0.1743), (-0.0935, 0.05316, 0.177), (-0.09273, 0.05354, 0.175), (-0.09119, 0.05354, 0.177), (-0.1031, 0.0254, 0.1851), (-0.09119, 0.02463, 0.1901), (-0.09119, 0.03234, 0.1939), (-0.07769, 0.0281, 0.187), (-0.07153, 0.03504, 0.1743), (-0.07769, 0.03658, 0.1881), (-0.1081, 0.02733, 0.1731), (-0.1031, 0.02887, 0.1612), (-0.08386, 0.02077, 0.1646), (-0.09119, 0.02964, 0.1561), (-0.07885, 0.02887, 0.1612), (-0.0669, -0.007754, 0.1681), (-0.07423, -0.005441, 0.1511), (-0.0962, 0.05084, 0.1816), (-0.08618, 0.05239, 0.1716), (-0.08618, -0.007754, 0.1681), (-0.08772, 0.02039, 0.1685), (-0.08618, 0.01962, 0.1719), (-0.09466, -0.008139, 0.1716), (-0.09466, 0.01923, 0.1754), (-0.1081, -0.005441, 0.1511), (-0.1151, -0.007754, 0.1681), (-0.0962, -0.007754, 0.1681), (-0.1081, -0.01007, 0.1851), (-0.09119, -0.01122, 0.192), (-0.09119, -0.008525, 0.1731), (-0.07962, 0.04352, 0.1874), (-0.08078, 0.01962, 0.1719), (-0.07384, 0.02733, 0.1731), (-0.07423, -0.01007, 0.1851), (-0.09119, -0.004284, 0.1442), (-0.09466, -0.007368, 0.1646), (-0.08772, -0.007368, 0.1646), (-0.08116, 0.02154, 0.1824), (-0.08772, -0.008139, 0.1716), (-0.09119, -0.006983, 0.1631), (-0.09119, 0.01923, 0.177), (-0.09466, 0.02039, 0.1685), (-0.1016, 0.01962, 0.1719), (-0.09851, 0.02077, 0.1646), (-0.09119, 0.02116, 0.1615), (-0.07345, 0.04275, 0.1754), (-0.07847, 0.04468, 0.1631), (-0.09851, 0.01885, 0.1793), (-0.09119, 0.03812, 0.155), (-0.1035, 0.04468, 0.1631), (-0.09119, 0.04545, 0.1581), (-0.07731, 0.03697, 0.1604), (-0.1051, 0.03697, 0.1604), (-0.1089, 0.04275, 0.1754), (-0.1108, 0.03504, 0.1743), (-0.1035, 0.04121, 0.1878), (-0.1051, 0.03311, 0.1881), (-0.09119, 0.04043, 0.1928), (-0.08772, 0.01923, 0.1754), (-0.0962, 0.01962, 0.1719), (-0.09119, 0.01846, 0.1824), (-0.09119, 0.02039, 0.1669), (-0.08386, 0.01885, 0.1793), (0.3309, 0.3369, -0.5983), (0.3309, 0.4622, -0.4946), (-0.3406, 0.3369, -0.5983), (-0.3406, 0.4622, -0.4946), (-0.358, -0.06404, 0.3497), (-0.3456, 0.01615, -0.08558), (-0.3456, -0.2984, -0.5405), (-0.3456, -0.2383, -0.6565), (-0.3456, -0.04862, 0.3362), (-0.3456, 0.7394, -0.5162), (-0.3456, 0.7459, -0.5293), (-0.3456, 0.7147, -0.7213), (-0.3456, -0.8698, -0.5987), (-0.3456, -0.9476, -0.5987), (-0.3456, -0.06404, 0.3497), (-0.358, -0.04862, 0.3362), (-0.3456, -0.9122, 0.3497), (-0.3456, -0.9476, 0.3073), (-0.358, -0.9476, 0.3073), (-0.358, 0.7147, -0.7213), (-0.358, 0.7459, -0.5293), (-0.358, -0.2984, -0.5405), (-0.358, -0.2383, -0.6565), (-0.358, 0.052, -0.08558), (-0.358, 0.01615, -0.08558), (-0.3456, 0.052, -0.08558), (-0.3456, -0.7761, -0.5004), (-0.358, -0.7761, -0.5004), (-0.358, 0.4136, -0.4738), (-0.3456, 0.4136, -0.4738), (-0.358, -0.9476, -0.5987), (-0.358, -0.8698, -0.5987), (-0.358, -0.9122, 0.3497), (-0.358, 0.7394, -0.5162), (0.3352, -0.2984, -0.5405), (0.3352, -0.06404, 0.3497), (0.3475, -0.2984, -0.5405), (0.3475, -0.2383, -0.6565), (0.3475, 0.4136, -0.4738), (0.3475, -0.7761, -0.5004), (0.3475, 0.7459, -0.5293), (0.3352, 0.01615, -0.08558), (0.3352, -0.9476, 0.3073), (0.3475, -0.9476, 0.3073), (0.3352, 0.7459, -0.5293), (0.3352, 0.7394, -0.5162), (0.3475, 0.7147, -0.7213), (0.3352, -0.2383, -0.6565), (0.3475, 0.052, -0.08558), (0.3352, 0.4136, -0.4738), (0.3475, 0.01615, -0.08558), (0.3352, 0.052, -0.08558), (0.3352, -0.9476, -0.5987), (0.3475, -0.8698, -0.5987), (0.3352, -0.8698, -0.5987), (0.3352, -0.7761, -0.5004), (0.3475, -0.06404, 0.3497), (0.3352, -0.04862, 0.3362), (0.3475, -0.04862, 0.3362), (0.3475, -0.9476, -0.5987), (0.3352, 0.7147, -0.7213), (0.3475, -0.9122, 0.3497), (0.3352, -0.9122, 0.3497), (0.3475, 0.7394, -0.5162), (0.3321, -0.2884, -0.5285), (-0.3422, -0.2884, -0.5285), (0.3321, -0.783, -0.4888), (0.3321, 0.7078, -0.7086), (-0.3422, 0.7078, -0.7086), (-0.3422, -0.783, -0.4888), (0.3321, -0.231, -0.6461), (-0.3422, -0.231, -0.6461), (0.3321, -0.8755, -0.586), (-0.3422, -0.9453, -0.586), (-0.3422, -0.8755, -0.586), (0.3321, -0.9453, -0.586), (0.3321, 0.7216, -0.5212), (-0.3422, 0.7351, -0.5212), (-0.3422, 0.7216, -0.5212), (0.3321, 0.7351, -0.5212), (0.3321, 0.739, -0.5328), (-0.3422, 0.739, -0.5328)], [], [(642, 641, 639, 640), (710, 707, 706, 709), (9, 15, 14, 7), (675, 678, 694, 673), (21, 17, 6, 8), (19, 4, 6, 18), (687, 677, 688, 690), (295, 305, 302, 303), (672, 667, 668, 648), (715, 718, 716, 717), (13, 12, 10, 11), (656, 655, 671, 657), (12, 20, 9, 10), (26, 13, 11, 23), (585, 606, 633, 582), (15, 9, 20, 28), (18, 6, 17, 22), (8, 6, 4, 5), (643, 671, 655, 653), (647, 644, 663, 654), (674, 701, 700, 695), (44, 43, 46, 47), (215, 216, 231, 232), (359, 361, 340, 341), (480, 481, 478, 479), (460, 459, 399, 402), (60, 50, 48, 49), (57, 55, 46, 54), (60, 53, 51, 52), (56, 61, 59), (45, 58, 62), (63, 59, 61), (64, 62, 58), (55, 65, 46), (47, 46, 65), (49, 66, 60), (53, 60, 66), (67, 68, 69), (336, 381, 334, 335), (93, 71, 69), (524, 529, 546, 545), (589, 587, 628, 624), (173, 172, 161, 162), (133, 129, 148, 149), (272, 267, 288, 282), (152, 162, 176, 177), (111, 118, 99, 110), (218, 231, 216, 217), (686, 673, 690, 688), (78, 88, 69), (89, 74, 69), (251, 258, 248, 247), (463, 441, 403, 400), (280, 268, 267, 272), (236, 243, 242, 235), (373, 375, 374, 372), (286, 264, 269, 277), (68, 94, 69), (320, 347, 318, 319), (387, 358, 367, 368), (94, 89, 69), (71, 67, 69), (74, 78, 69), (88, 93, 69), (95, 96, 97), (98, 121, 97), (538, 542, 539, 540), (125, 150, 141, 126), (542, 500, 543, 539), (130, 124, 128, 129), (312, 318, 347, 313), (196, 194, 200, 197), (430, 398, 412, 411), (278, 289, 277, 269), (116, 122, 97), (117, 103, 97), (141, 136, 139, 140), (357, 385, 334, 342), (337, 362, 338, 339), (115, 119, 105, 104), (205, 180, 196, 195), (116, 103, 100, 101), (96, 106, 97), (81, 82, 79, 80), (214, 228, 212, 213), (377, 375, 340, 343), (117, 106, 105, 102), (106, 117, 97), (121, 95, 97), (103, 116, 97), (122, 98, 97), (125, 124, 123), (195, 185, 204, 205), (127, 150, 123), (381, 336, 382, 380), (132, 130, 129, 133), (169, 154, 153, 160), (58, 45, 43, 44), (374, 376, 311, 314), (101, 100, 112, 113), (165, 174, 157, 164), (471, 469, 467, 417), (313, 315, 311, 312), (145, 146, 123), (132, 131, 123), (137, 135, 143, 138), (226, 213, 225, 219), (163, 173, 162, 152), (373, 338, 362, 341), (383, 392, 365, 369), (124, 130, 123), (241, 240, 259, 260), (458, 462, 459, 460), (456, 461, 457, 455), (130, 132, 123), (150, 125, 123), (131, 145, 123), (146, 127, 123), (156, 155, 151), (203, 201, 192, 193), (210, 207, 211, 217), (83, 90, 70, 84), (235, 247, 237, 236), (223, 229, 211, 222), (202, 204, 185, 184), (179, 203, 193, 194), (169, 178, 151), (253, 261, 245, 244), (87, 91, 73, 72), (163, 154, 151), (172, 173, 151), (260, 256, 242, 241), (217, 211, 229, 218), (583, 585, 582, 581), (404, 396, 430, 405), (436, 449, 431, 450), (279, 286, 277, 274), (155, 168, 151), (252, 259, 240, 239), (145, 131, 134, 135), (206, 202, 184, 189), (178, 156, 151), (168, 172, 151), (173, 163, 151), (154, 169, 151), (179, 180, 181), (205, 204, 181), (95, 121, 110, 99), (170, 175, 167, 166), (161, 167, 175, 171), (221, 226, 219, 220), (250, 255, 240, 241), (408, 407, 415, 410), (199, 200, 194, 193), (314, 317, 372, 374), (382, 360, 321, 319), (182, 201, 181), (202, 206, 181), (532, 525, 503, 502), (276, 285, 275, 266), (201, 203, 181), (263, 281, 273, 270), (230, 210, 217, 216), (160, 164, 178, 169), (281, 280, 272, 273), (628, 630, 629, 625), (92, 85, 76, 75), (270, 269, 264, 263), (204, 202, 181), (206, 182, 181), (180, 205, 181), (203, 179, 181), (207, 210, 208), (209, 233, 208), (377, 379, 378, 376), (213, 226, 234, 214), (271, 278, 269, 270), (72, 70, 90, 87), (256, 257, 235, 242), (283, 288, 267, 266), (214, 234, 208), (227, 228, 208), (479, 482, 511, 480), (61, 56, 52, 51), (149, 142, 134, 133), (460, 457, 461, 458), (210, 230, 208), (171, 176, 162, 161), (156, 178, 164, 157), (249, 262, 248, 244), (98, 122, 114, 109), (109, 114, 107, 108), (154, 163, 152, 153), (126, 128, 124, 125), (74, 89, 75, 76), (230, 227, 208), (233, 207, 208), (228, 214, 208), (234, 209, 208), (246, 249, 244, 245), (236, 237, 238), (228, 227, 215, 212), (79, 84, 71, 93), (418, 462, 416, 417), (172, 168, 167, 161), (94, 68, 72, 73), (250, 243, 238), (282, 287, 273, 272), (270, 273, 287, 271), (419, 421, 418, 417), (254, 255, 238), (249, 246, 238), (239, 245, 261, 252), (197, 198, 195, 196), (402, 399, 429, 394), (160, 153, 158, 159), (85, 86, 77, 76), (237, 262, 238), (284, 290, 275, 274), (70, 72, 68, 67), (157, 166, 155, 156), (93, 88, 80, 79), (262, 249, 238), (243, 236, 238), (246, 254, 238), (255, 250, 238), (263, 264, 265), (209, 234, 226, 221), (186, 187, 184, 185), (89, 94, 73, 75), (168, 155, 166, 167), (183, 192, 201, 182), (189, 184, 187, 188), (280, 281, 265), (316, 348, 317, 314), (416, 424, 451, 439), (192, 183, 190, 191), (276, 268, 265), (279, 285, 265), (227, 230, 216, 215), (264, 286, 265), (222, 221, 220, 223), (477, 512, 475, 476), (188, 190, 183, 189), (191, 199, 193, 192), (255, 254, 239, 240), (103, 117, 102, 100), (233, 209, 221, 222), (450, 470, 472, 436), (281, 263, 265), (286, 279, 265), (268, 280, 265), (285, 276, 265), (664, 668, 667, 662), (566, 593, 564, 565), (307, 296, 300), (295, 299, 305), (295, 300, 299), (296, 308, 300), (166, 157, 174, 170), (306, 298, 309), (303, 302, 304), (303, 304, 298), (309, 298, 301), (307, 310, 297, 306), (653, 647, 654, 643), (309, 301, 308, 296), (659, 672, 648, 649), (306, 309, 296, 307), (298, 304, 299, 300), (555, 548, 530, 523), (304, 302, 305, 299), (322, 317, 348, 323), (164, 160, 159, 165), (501, 527, 502, 503), (75, 73, 91, 92), (321, 322, 323), (324, 325, 326), (320, 324, 326), (327, 328, 331), (328, 326, 331), (333, 327, 331), (332, 333, 331), (325, 329, 331), (326, 325, 331), (78, 74, 76, 77), (337, 339, 336, 335), (371, 360, 339, 338), (341, 362, 390, 359), (598, 602, 601, 603), (314, 311, 315, 316), (80, 77, 86, 81), (556, 528, 531, 519), (262, 237, 247, 248), (346, 369, 344, 345), (523, 530, 521, 522), (505, 527, 549, 554), (327, 333, 313, 347), (633, 606, 567, 565), (319, 321, 320), (620, 619, 587, 589), (520, 551, 498, 507), (370, 346, 345, 363), (388, 349, 355, 356), (127, 146, 137, 136), (528, 556, 520, 506), (213, 212, 224, 225), (349, 388, 350, 351), (244, 248, 258, 253), (614, 605, 604, 609), (516, 544, 514, 515), (467, 440, 442, 419), (380, 382, 319, 318), (379, 381, 380, 378), (268, 276, 266, 267), (150, 127, 136, 141), (540, 535, 541, 538), (99, 104, 96, 95), (624, 627, 590, 589), (392, 383, 391, 385), (547, 550, 552, 499), (574, 573, 593, 566), (551, 520, 556, 545), (335, 389, 337), (594, 559, 576, 575), (436, 472, 434, 435), (431, 473, 439, 451), (621, 622, 557, 568), (378, 380, 318, 312), (632, 582, 633, 631), (627, 584, 608, 590), (586, 580, 632, 630), (538, 541, 508, 507), (582, 632, 580, 581), (464, 428, 427, 446), (545, 556, 519, 524), (285, 279, 274, 275), (376, 378, 312, 311), (185, 195, 198, 186), (128, 126, 147, 144), (62, 48, 50, 45), (558, 557, 622, 626), (452, 441, 421, 420), (321, 323, 324), (320, 321, 324), (449, 474, 473, 431), (468, 473, 474, 448), (320, 326, 328), (562, 593, 573, 577), (384, 390, 389), (411, 407, 405, 430), (316, 315, 332, 330), (480, 511, 491, 495), (333, 332, 315, 313), (447, 440, 433, 432), (324, 323, 325), (104, 99, 118, 115), (142, 143, 135, 134), (493, 489, 487, 512), (403, 404, 405), (398, 430, 396, 397), (406, 407, 408), (401, 406, 408), (409, 410, 415), (330, 329, 348, 316), (310, 307, 300, 295), (413, 414, 415), (412, 413, 415), (414, 409, 415), (461, 456, 422, 425), (484, 511, 482, 483), (402, 393, 457, 460), (440, 447, 423, 442), (602, 611, 600, 601), (559, 594, 557, 558), (393, 402, 394, 395), (428, 464, 432, 433), (370, 367, 358, 352), (472, 464, 446, 434), (428, 445, 426, 427), (120, 112, 100, 102), (84, 79, 82, 83), (400, 403, 401), (447, 466, 422, 423), (506, 520, 507, 508), (243, 250, 241, 242), (448, 474, 438, 444), (596, 637, 620, 588), (357, 386, 351, 350), (138, 139, 136, 137), (495, 496, 481, 480), (441, 452, 404, 403), (611, 615, 610, 600), (435, 437, 449, 436), (470, 450, 465, 466), (607, 588, 590, 608), (626, 622, 627, 624), (121, 98, 109, 110), (454, 456, 455, 453), (630, 632, 631, 629), (420, 454, 453, 452), (375, 377, 376, 374), (617, 635, 618, 619), (468, 443, 469, 471), (559, 563, 578, 576), (417, 467, 419), (546, 548, 550, 547), (366, 352, 390, 384), (432, 470, 466, 447), (635, 599, 623, 618), (551, 547, 499, 498), (482, 479, 540, 539), (122, 116, 101, 114), (424, 416, 462, 458), (27, 25, 16, 24), (458, 461, 425, 424), (423, 422, 456, 454), (410, 409, 429, 401), (464, 472, 470, 432), (433, 443, 445, 428), (207, 233, 222, 211), (448, 445, 443, 468), (631, 633, 565, 564), (371, 372, 317, 322), (59, 57, 54, 56), (452, 453, 396, 404), (453, 455, 397, 396), (361, 386, 343, 340), (403, 405, 406), (401, 403, 406), (369, 346, 366, 383), (401, 408, 410), (389, 390, 362, 337), (413, 412, 398, 395), (330, 332, 331, 329), (407, 411, 412, 415), (401, 429, 399, 400), (469, 440, 467), (525, 532, 486, 485), (406, 405, 407), (558, 560, 563, 559), (568, 557, 594, 569), (562, 563, 560, 561), (485, 486, 487), (397, 393, 395, 398), (488, 489, 490), (484, 488, 490), (491, 492, 497), (493, 494, 497), (492, 490, 497), (495, 491, 497), (494, 496, 497), (496, 495, 497), (489, 493, 497), (490, 489, 497), (379, 377, 343, 342), (102, 105, 119, 120), (339, 360, 382, 336), (619, 618, 586, 587), (605, 598, 603, 604), (232, 224, 212, 215), (144, 148, 129, 128), (595, 612, 596, 597), (612, 615, 637, 596), (445, 448, 444, 426), (544, 523, 522, 514), (533, 536, 476, 475), (595, 614, 609, 591), (513, 553, 544, 516), (606, 621, 568, 567), (483, 485, 484), (554, 526, 504, 505), (618, 623, 580, 586), (547, 551, 545, 546), (561, 564, 593, 562), (598, 605, 616, 599), (615, 612, 592, 610), (523, 544, 553, 555), (419, 442, 420, 421), (474, 449, 437, 438), (612, 595, 591, 592), (369, 365, 364, 344), (621, 606, 585, 584), (106, 96, 104, 105), (77, 80, 88, 78), (182, 206, 189, 183), (133, 134, 131, 132), (584, 627, 622, 621), (624, 628, 625, 626), (387, 351, 386, 361), (350, 392, 385, 357), (450, 431, 451, 465), (552, 527, 501), (499, 552, 501), (616, 634, 638, 636), (359, 390, 352, 358), (506, 526, 513, 528), (623, 636, 581, 580), (358, 387, 361, 359), (455, 457, 393, 397), (67, 71, 84, 70), (504, 508, 541, 534), (342, 334, 381, 379), (587, 586, 630, 628), (507, 498, 542, 538), (636, 638, 613, 581), (625, 629, 561, 560), (466, 465, 425, 422), (385, 391, 335, 334), (274, 277, 289, 284), (626, 625, 560, 558), (439, 471, 417, 416), (485, 487, 488), (484, 485, 488), (599, 635, 602, 598), (346, 370, 352, 366), (548, 555, 549, 550), (548, 546, 529, 530), (484, 490, 492), (409, 414, 394, 429), (395, 394, 414, 413), (575, 571, 569, 594), (638, 607, 608, 613), (577, 578, 563, 562), (391, 384, 389, 335), (488, 487, 489), (476, 478, 481, 477), (486, 475, 512, 487), (298, 306, 297, 303), (567, 568, 569), (360, 371, 322, 321), (570, 571, 572), (566, 570, 572), (573, 574, 579), (575, 576, 579), (574, 572, 579), (577, 573, 579), (576, 578, 579), (578, 577, 579), (571, 575, 579), (572, 571, 579), (500, 542, 498, 499), (177, 158, 153, 152), (386, 357, 342, 343), (114, 101, 113, 107), (367, 370, 363, 353), (266, 275, 290, 283), (247, 235, 257, 251), (611, 602, 635, 617), (605, 614, 634, 616), (519, 531, 517, 518), (510, 521, 530, 529), (501, 503, 500, 499), (383, 366, 384, 391), (565, 567, 566), (194, 196, 180, 179), (526, 506, 508, 504), (110, 109, 108, 111), (459, 463, 400, 399), (524, 519, 518, 509), (531, 516, 515, 517), (550, 549, 527, 552), (543, 525, 485, 483), (365, 388, 356, 364), (529, 524, 509, 510), (349, 368, 354, 355), (553, 513, 526, 554), (588, 607, 597, 596), (637, 617, 619, 620), (554, 549, 555, 553), (629, 631, 564, 561), (338, 373, 372, 371), (465, 451, 424, 425), (536, 533, 537, 534), (534, 541, 535, 536), (502, 537, 533, 532), (341, 340, 375, 373), (454, 420, 442, 423), (516, 531, 528, 513), (613, 608, 583), (581, 613, 583), (473, 468, 471, 439), (443, 433, 440, 469), (634, 597, 607, 638), (636, 623, 599, 616), (503, 525, 543, 500), (534, 537, 505, 504), (462, 418, 463, 459), (537, 502, 527, 505), (254, 246, 245, 239), (135, 137, 146, 145), (140, 147, 126, 141), (597, 634, 614, 595), (388, 365, 392, 350), (617, 637, 615, 611), (351, 387, 368, 349), (479, 478, 535, 540), (539, 543, 483, 482), (478, 476, 536, 535), (588, 620, 589, 590), (532, 533, 475, 486), (421, 441, 463, 418), (567, 569, 570), (566, 567, 570), (566, 572, 574), (328, 327, 347, 320), (329, 325, 323, 348), (492, 491, 511, 484), (477, 481, 496, 494), (682, 678, 675, 689), (512, 477, 494, 493), (570, 569, 571), (646, 645, 660, 661), (368, 367, 353, 354), (583, 608, 584, 585), (654, 663, 657), (667, 672, 661), (659, 658, 661), (666, 670, 657), (670, 669, 657), (671, 643, 657), (663, 662, 660), (643, 654, 657), (672, 659, 661), (673, 694, 681, 680), (661, 660, 662, 667), (647, 656, 644), (668, 646, 648), (649, 646, 650), (665, 656, 651), (651, 656, 652), (655, 656, 653), (644, 645, 664), (653, 656, 647), (648, 646, 649), (303, 297, 310, 295), (300, 308, 301, 298), (36, 37, 34, 35), (665, 651, 670, 666), (294, 293, 291, 292), (676, 675, 673, 686), (649, 650, 658, 659), (10, 9, 7, 5), (3, 2, 0, 1), (657, 669, 652, 656), (24, 16, 7, 14), (651, 652, 669, 670), (25, 21, 8, 16), (693, 694, 678, 692), (644, 664, 662, 663), (660, 666, 657, 663), (687, 675, 676, 677), (696, 680, 681), (688, 684, 686), (683, 699, 686), (694, 693, 681), (693, 691, 681), (701, 674, 681), (680, 690, 673), (674, 696, 681), (684, 683, 686), (656, 665, 645, 644), (664, 645, 646, 668), (697, 682, 689), (677, 676, 702), (679, 676, 685), (678, 682, 692), (692, 682, 698), (700, 682, 695), (689, 675, 687), (695, 682, 697), (702, 676, 679), (42, 41, 39, 40), (32, 31, 29, 30), (711, 714, 712, 713), (645, 665, 666, 660), (696, 674, 695, 697), (16, 8, 5, 7), (683, 684, 702, 679), (690, 680, 689, 687), (682, 700, 701, 681), (697, 689, 680, 696), (35, 38, 33, 36), (685, 676, 686, 699), (704, 710, 709, 703), (707, 720, 719, 706), (720, 716, 718, 719), (692, 698, 691, 693), (23, 11, 4, 19), (679, 685, 699, 683), (661, 658, 650, 646), (703, 705, 708, 704), (681, 691, 698, 682), (5, 4, 11, 10), (684, 688, 677, 702), (705, 711, 713, 708)])
me_gauntlet.polygons.foreach_set('use_smooth', [True] * 696)
me_gauntlet.polygons.foreach_set('material_index', [3, 3, 1, 14, 1, 1, 14, 8, 11, 3, 1, 11, 1, 1, 4, 1, 1, 1, 11, 11, 14, 3, 4, 4, 4, 4, 3, 3, 3, 3, 3, 3, 3, 3, 3, 3, 3, 4, 4, 4, 4, 4, 4, 4, 4, 4, 4, 4, 12, 4, 4, 4, 4, 4, 4, 4, 4, 4, 4, 4, 4, 4, 4, 4, 4, 4, 4, 4, 4, 4, 4, 4, 4, 4, 4, 4, 4, 4, 4, 4, 4, 4, 4, 4, 4, 4, 4, 4, 4, 4, 4, 4, 4, 4, 4, 4, 4, 3, 4, 4, 4, 4, 4, 4, 4, 4, 4, 4, 4, 4, 4, 4, 4, 4, 4, 4, 4, 4, 4, 4, 4, 4, 4, 4, 4, 4, 4, 4, 4, 4, 4, 4, 4, 4, 4, 4, 4, 4, 4, 4, 4, 4, 4, 4, 4, 4, 4, 4, 4, 4, 4, 4, 4, 4, 4, 4, 4, 4, 4, 4, 4, 4, 4, 4, 4, 4, 4, 4, 4, 4, 4, 4, 4, 4, 4, 4, 4, 4, 4, 4, 4, 4, 4, 3, 4, 4, 4, 4, 4, 4, 4, 4, 4, 4, 4, 4, 4, 4, 4, 4, 4, 4, 4, 4, 4, 4, 4, 4, 4, 4, 4, 4, 4, 4, 4, 4, 4, 4, 4, 4, 4, 4, 4, 4, 4, 4, 4, 4, 4, 4, 4, 4, 4, 4, 4, 4, 4, 4, 4, 4, 4, 4, 4, 4, 4, 4, 4, 4, 4, 4, 4, 4, 4, 11, 4, 6, 6, 6, 6, 4, 7, 7, 7, 7, 8, 11, 8, 11, 8, 8, 4, 8, 4, 4, 4, 4, 4, 4, 4, 4, 4, 4, 4, 4, 4, 4, 4, 4, 4, 4, 4, 4, 4, 4, 4, 4, 4, 4, 4, 4, 4, 4, 4, 4, 4, 4, 4, 4, 4, 4, 4, 4, 4, 4, 4, 4, 4, 4, 4, 4, 4, 4, 4, 4, 4, 4, 4, 4, 4, 4, 4, 4, 4, 4, 4, 4, 4, 4, 4, 4, 3, 4, 4, 4, 4, 4, 4, 4, 4, 4, 4, 4, 4, 4, 4, 4, 4, 4, 4, 4, 4, 4, 4, 4, 4, 6, 4, 4, 4, 4, 4, 4, 4, 4, 4, 4, 4, 4, 4, 4, 4, 4, 4, 4, 4, 4, 4, 4, 4, 4, 4, 4, 4, 4, 4, 4, 4, 4, 4, 4, 4, 4, 4, 4, 4, 4, 4, 4, 4, 4, 4, 4, 4, 4, 1, 4, 4, 4, 4, 4, 4, 4, 4, 4, 3, 4, 4, 4, 4, 4, 4, 4, 4, 4, 4, 4, 4, 4, 4, 4, 4, 4, 4, 4, 4, 4, 4, 4, 4, 4, 4, 4, 4, 4, 4, 4, 4, 4, 4, 4, 4, 4, 4, 4, 4, 4, 4, 4, 4, 4, 4, 4, 4, 4, 4, 4, 4, 4, 4, 4, 4, 4, 4, 4, 4, 4, 4, 4, 4, 4, 4, 4, 4, 4, 4, 4, 4, 4, 4, 4, 4, 4, 4, 4, 4, 4, 4, 4, 4, 4, 4, 4, 4, 4, 4, 4, 4, 4, 4, 4, 4, 4, 4, 4, 4, 4, 4, 4, 7, 4, 4, 4, 4, 4, 4, 4, 4, 4, 4, 4, 4, 4, 4, 4, 4, 4, 4, 4, 4, 4, 4, 4, 4, 4, 4, 4, 4, 4, 4, 4, 4, 4, 4, 4, 4, 4, 4, 4, 4, 4, 4, 4, 4, 4, 4, 4, 4, 4, 4, 4, 4, 4, 4, 4, 4, 4, 4, 4, 4, 4, 4, 4, 4, 4, 4, 4, 4, 4, 4, 4, 4, 4, 4, 4, 4, 4, 4, 4, 4, 13, 4, 4, 11, 4, 4, 9, 9, 9, 9, 9, 9, 9, 9, 9, 12, 9, 10, 10, 10, 10, 10, 10, 10, 10, 10, 8, 8, 3, 11, 5, 14, 11, 1, 0, 11, 1, 11, 1, 14, 11, 9, 13, 12, 12, 12, 12, 12, 12, 12, 12, 12, 10, 10, 13, 13, 13, 13, 13, 13, 13, 13, 13, 3, 2, 3, 11, 14, 1, 14, 14, 14, 14, 3, 14, 3, 3, 3, 14, 1, 14, 11, 3, 14, 1, 14, 3])
_uv = me_gauntlet.uv_layers.new(name='UVMap')
_uv.uv.foreach_set('vector', [0.000447, 0.000447, 0.000447, 0.000447, 0.000447, 0.000447, 0.000447, 0.000447, 0.000447, 0.000447, 0.000447, 0.000447, 0.000447, 0.000447, 0.000447, 0.000447, 0.2488, 0.2488, 0.2488, 0.000447, 0.5, 0.000447, 0.5, 0.2488, 0.6786, 0.000447, 0.7707, 0.000447, 0.7707, 0.9996, 0.6786, 0.9996, 0.9996, 0.5, 0.9996, 0.7512, 0.7512, 0.7512, 0.7512, 0.5, 0.5, 0.9996, 0.5, 0.7512, 0.7512, 0.7512, 0.7512, 0.9996, 0.26, 0.000447, 0.3633, 0.000447, 0.3633, 0.9996, 0.26, 0.9996, 0.9996, 0.9996, 0.9633, 0.9996, 0.9633, 0.000447, 0.9996, 0.000447, 0.4274, 0.9996, 0.3633, 0.9996, 0.3633, 0.000447, 0.4274, 0.000447, 0.000447, 0.000447, 0.000447, 0.000447, 0.000447, 0.000447, 0.000447, 0.000447, 0.000447, 0.7512, 0.000447, 0.5, 0.2488, 0.5, 0.2488, 0.7512, 0.9884, 0.000447, 0.9996, 0.000447, 0.9996, 0.9996, 0.9884, 0.9996, 0.000447, 0.5, 0.000447, 0.2488, 0.2488, 0.2488, 0.2488, 0.5, 0.000447, 0.9996, 0.000447, 0.7512, 0.2488, 0.7512, 0.2488, 0.9996, 0.000447, 0.000447, 0.000447, 0.000447, 0.000447, 0.000447, 0.000447, 0.000447, 0.2488, 0.000447, 0.2488, 0.2488, 0.000447, 0.2488, 0.000447, 0.000447, 0.7512, 0.9996, 0.7512, 0.7512, 0.9996, 0.7512, 0.9996, 0.9996, 0.7512, 0.5, 0.7512, 0.7512, 0.5, 0.7512, 0.5, 0.5, 0.1651, 0.9996, 0.000447, 0.9996, 0.000447, 0.000447, 0.1651, 0.000447, 0.1679, 0.000447, 0.2516, 0.000447, 0.2516, 0.9996, 0.1679, 0.9996, 0.1651, 0.9996, 0.000447, 0.9996, 0.000447, 0.000447, 0.1651, 0.000447, 0.000447, 0.000447, 0.000447, 0.000447, 0.000447, 0.000447, 0.000447, 0.000447, 0.000447, 0.000447, 0.000447, 0.000447, 0.000447, 0.000447, 0.000447, 0.000447, 0.000447, 0.000447, 0.000447, 0.000447, 0.000447, 0.000447, 0.000447, 0.000447, 0.000447, 0.000447, 0.000447, 0.000447, 0.000447, 0.000447, 0.000447, 0.000447, 0.000447, 0.000447, 0.000447, 0.000447, 0.000447, 0.000447, 0.000447, 0.000447, 0.000447, 0.000447, 0.000447, 0.000447, 0.000447, 0.000447, 0.000447, 0.000447, 0.000447, 0.000447, 0.000447, 0.000447, 0.000447, 0.000447, 0.000447, 0.000447, 0.000447, 0.000447, 0.000447, 0.000447, 0.000447, 0.000447, 0.000447, 0.000447, 0.000447, 0.000447, 0.000447, 0.000447, 0.000447, 0.000447, 0.000447, 0.000447, 0.000447, 0.000447, 0.000447, 0.000447, 0.000447, 0.000447, 0.000447, 0.000447, 0.000447, 0.000447, 0.000447, 0.000447, 0.000447, 0.000447, 0.000447, 0.000447, 0.000447, 0.000447, 0.000447, 0.000447, 0.000447, 0.000447, 0.000447, 0.000447, 0.000447, 0.000447, 0.000447, 0.000447, 0.000447, 0.000447, 0.000447, 0.000447, 0.000447, 0.000447, 0.000447, 0.000447, 0.000447, 0.000447, 0.000447, 0.000447, 0.000447, 0.000447, 0.000447, 0.000447, 0.000447, 0.000447, 0.000447, 0.000447, 0.000447, 0.000447, 0.000447, 0.000447, 0.000447, 0.000447, 0.000447, 0.000447, 0.000447, 0.000447, 0.000447, 0.000447, 0.000447, 0.000447, 0.000447, 0.000447, 0.000447, 0.000447, 0.000447, 0.000447, 0.000447, 0.000447, 0.000447, 0.000447, 0.000447, 0.000447, 0.000447, 0.000447, 0.000447, 0.000447, 0.000447, 0.000447, 0.000447, 0.000447, 0.000447, 0.000447, 0.000447, 0.000447, 0.000447, 0.000447, 0.000447, 0.000447, 0.000447, 0.000447, 0.000447, 0.000447, 0.000447, 0.000447, 0.000447, 0.000447, 0.000447, 0.000447, 0.000447, 0.000447, 0.000447, 0.000447, 0.000447, 0.000447, 0.000447, 0.000447, 0.000447, 0.000447, 0.000447, 0.000447, 0.000447, 0.000447, 0.000447, 0.000447, 0.000447, 0.000447, 0.000447, 0.000447, 0.000447, 0.000447, 0.000447, 0.000447, 0.05905, 0.4191, 0.1679, 0.3828, 0.5949, 0.5893, 0.2321, 0.8042, 0.000447, 0.000447, 0.000447, 0.000447, 0.000447, 0.000447, 0.000447, 0.000447, 0.000447, 0.000447, 0.000447, 0.000447, 0.000447, 0.000447, 0.000447, 0.000447, 0.000447, 0.000447, 0.000447, 0.000447, 0.000447, 0.000447, 0.000447, 0.000447, 0.000447, 0.000447, 0.000447, 0.000447, 0.000447, 0.000447, 0.000447, 0.000447, 0.000447, 0.000447, 0.000447, 0.000447, 0.000447, 0.000447, 0.000447, 0.000447, 0.000447, 0.000447, 0.000447, 0.000447, 0.000447, 0.000447, 0.000447, 0.000447, 0.000447, 0.000447, 0.000447, 0.000447, 0.000447, 0.000447, 0.000447, 0.000447, 0.000447, 0.000447, 0.000447, 0.000447, 0.000447, 0.000447, 0.000447, 0.000447, 0.000447, 0.000447, 0.000447, 0.000447, 0.000447, 0.000447, 0.000447, 0.000447, 0.000447, 0.000447, 0.000447, 0.000447, 0.000447, 0.000447, 0.000447, 0.000447, 0.000447, 0.000447, 0.000447, 0.000447, 0.000447, 0.000447, 0.000447, 0.000447, 0.000447, 0.000447, 0.000447, 0.000447, 0.000447, 0.000447, 0.000447, 0.000447, 0.000447, 0.000447, 0.000447, 0.000447, 0.000447, 0.000447, 0.000447, 0.000447, 0.000447, 0.000447, 0.000447, 0.000447, 0.000447, 0.000447, 0.000447, 0.000447, 0.000447, 0.000447, 0.000447, 0.000447, 0.000447, 0.000447, 0.000447, 0.000447, 0.000447, 0.000447, 0.000447, 0.000447, 0.000447, 0.000447, 0.000447, 0.000447, 0.000447, 0.000447, 0.000447, 0.000447, 0.000447, 0.000447, 0.000447, 0.000447, 0.000447, 0.000447, 0.000447, 0.000447, 0.000447, 0.000447, 0.000447, 0.000447, 0.000447, 0.000447, 0.000447, 0.000447, 0.000447, 0.000447, 0.000447, 0.000447, 0.000447, 0.000447, 0.000447, 0.000447, 0.000447, 0.000447, 0.000447, 0.000447, 0.000447, 0.000447, 0.000447, 0.000447, 0.000447, 0.000447, 0.000447, 0.000447, 0.000447, 0.000447, 0.000447, 0.000447, 0.000447, 0.000447, 0.000447, 0.000447, 0.000447, 0.000447, 0.000447, 0.000447, 0.000447, 0.000447, 0.000447, 0.000447, 0.000447, 0.000447, 0.000447, 0.000447, 0.000447, 0.000447, 0.000447, 0.000447, 0.000447, 0.000447, 0.000447, 0.000447, 0.000447, 0.000447, 0.000447, 0.000447, 0.000447, 0.000447, 0.000447, 0.000447, 0.000447, 0.000447, 0.000447, 0.000447, 0.000447, 0.000447, 0.000447, 0.000447, 0.000447, 0.000447, 0.000447, 0.000447, 0.000447, 0.000447, 0.000447, 0.000447, 0.000447, 0.000447, 0.000447, 0.000447, 0.000447, 0.000447, 0.000447, 0.000447, 0.000447, 0.000447, 0.000447, 0.000447, 0.000447, 0.000447, 0.000447, 0.000447, 0.000447, 0.000447, 0.000447, 0.000447, 0.000447, 0.000447, 0.000447, 0.000447, 0.000447, 0.000447, 0.000447, 0.000447, 0.000447, 0.000447, 0.000447, 0.000447, 0.000447, 0.000447, 0.000447, 0.000447, 0.000447, 0.000447, 0.000447, 0.000447, 0.000447, 0.000447, 0.000447, 0.000447, 0.000447, 0.000447, 0.000447, 0.000447, 0.000447, 0.000447, 0.000447, 0.000447, 0.000447, 0.000447, 0.000447, 0.000447, 0.000447, 0.000447, 0.000447, 0.000447, 0.000447, 0.000447, 0.000447, 0.000447, 0.000447, 0.000447, 0.000447, 0.000447, 0.000447, 0.000447, 0.000447, 0.000447, 0.000447, 0.000447, 0.000447, 0.000447, 0.000447, 0.000447, 0.000447, 0.000447, 0.000447, 0.000447, 0.000447, 0.000447, 0.000447, 0.000447, 0.000447, 0.000447, 0.000447, 0.000447, 0.000447, 0.000447, 0.000447, 0.000447, 0.000447, 0.000447, 0.000447, 0.000447, 0.000447, 0.000447, 0.000447, 0.000447, 0.000447, 0.000447, 0.000447, 0.000447, 0.000447, 0.000447, 0.000447, 0.000447, 0.000447, 0.000447, 0.000447, 0.000447, 0.000447, 0.000447, 0.000447, 0.000447, 0.000447, 0.000447, 0.000447, 0.000447, 0.000447, 0.000447, 0.000447, 0.000447, 0.000447, 0.000447, 0.000447, 0.000447, 0.000447, 0.000447, 0.000447, 0.000447, 0.000447, 0.000447, 0.000447, 0.000447, 0.000447, 0.000447, 0.000447, 0.000447, 0.000447, 0.000447, 0.000447, 0.000447, 0.000447, 0.000447, 0.000447, 0.000447, 0.000447, 0.000447, 0.000447, 0.000447, 0.000447, 0.000447, 0.000447, 0.000447, 0.000447, 0.000447, 0.000447, 0.000447, 0.000447, 0.000447, 0.000447, 0.000447, 0.000447, 0.000447, 0.000447, 0.000447, 0.000447, 0.000447, 0.000447, 0.000447, 0.000447, 0.000447, 0.000447, 0.000447, 0.000447, 0.000447, 0.000447, 0.000447, 0.000447, 0.000447, 0.000447, 0.000447, 0.000447, 0.000447, 0.000447, 0.000447, 0.000447, 0.000447, 0.000447, 0.000447, 0.000447, 0.000447, 0.000447, 0.000447, 0.000447, 0.000447, 0.000447, 0.000447, 0.000447, 0.000447, 0.000447, 0.000447, 0.000447, 0.000447, 0.000447, 0.000447, 0.000447, 0.000447, 0.000447, 0.000447, 0.000447, 0.000447, 0.000447, 0.000447, 0.000447, 0.000447, 0.000447, 0.000447, 0.000447, 0.000447, 0.000447, 0.000447, 0.000447, 0.000447, 0.000447, 0.000447, 0.000447, 0.000447, 0.000447, 0.000447, 0.000447, 0.000447, 0.000447, 0.000447, 0.000447, 0.000447, 0.000447, 0.000447, 0.000447, 0.000447, 0.000447, 0.000447, 0.000447, 0.000447, 0.000447, 0.000447, 0.000447, 0.000447, 0.000447, 0.000447, 0.000447, 0.000447, 0.000447, 0.000447, 0.000447, 0.000447, 0.000447, 0.000447, 0.000447, 0.000447, 0.000447, 0.000447, 0.000447, 0.000447, 0.000447, 0.000447, 0.000447, 0.000447, 0.000447, 0.000447, 0.000447, 0.000447, 0.000447, 0.000447, 0.000447, 0.000447, 0.000447, 0.000447, 0.000447, 0.000447, 0.000447, 0.000447, 0.000447, 0.000447, 0.000447, 0.000447, 0.000447, 0.000447, 0.000447, 0.000447, 0.000447, 0.000447, 0.000447, 0.000447, 0.000447, 0.000447, 0.000447, 0.000447, 0.000447, 0.000447, 0.000447, 0.000447, 0.000447, 0.000447, 0.000447, 0.000447, 0.000447, 0.000447, 0.000447, 0.000447, 0.000447, 0.000447, 0.000447, 0.000447, 0.000447, 0.000447, 0.000447, 0.000447, 0.000447, 0.000447, 0.000447, 0.000447, 0.000447, 0.000447, 0.000447, 0.000447, 0.000447, 0.000447, 0.000447, 0.000447, 0.000447, 0.000447, 0.000447, 0.000447, 0.000447, 0.000447, 0.000447, 0.000447, 0.000447, 0.000447, 0.000447, 0.000447, 0.000447, 0.000447, 0.000447, 0.000447, 0.000447, 0.000447, 0.000447, 0.000447, 0.000447, 0.000447, 0.000447, 0.000447, 0.000447, 0.000447, 0.000447, 0.000447, 0.000447, 0.000447, 0.000447, 0.000447, 0.000447, 0.000447, 0.000447, 0.000447, 0.000447, 0.000447, 0.000447, 0.000447, 0.000447, 0.000447, 0.000447, 0.000447, 0.000447, 0.000447, 0.000447, 0.000447, 0.000447, 0.000447, 0.000447, 0.000447, 0.000447, 0.000447, 0.000447, 0.000447, 0.000447, 0.000447, 0.000447, 0.000447, 0.000447, 0.000447, 0.000447, 0.000447, 0.000447, 0.000447, 0.000447, 0.000447, 0.000447, 0.000447, 0.000447, 0.000447, 0.000447, 0.000447, 0.000447, 0.000447, 0.000447, 0.000447, 0.000447, 0.000447, 0.000447, 0.000447, 0.000447, 0.000447, 0.000447, 0.000447, 0.000447, 0.000447, 0.000447, 0.000447, 0.000447, 0.000447, 0.000447, 0.000447, 0.000447, 0.000447, 0.000447, 0.000447, 0.000447, 0.000447, 0.000447, 0.000447, 0.000447, 0.000447, 0.000447, 0.000447, 0.000447, 0.000447, 0.000447, 0.000447, 0.000447, 0.000447, 0.000447, 0.000447, 0.000447, 0.000447, 0.000447, 0.000447, 0.000447, 0.000447, 0.000447, 0.000447, 0.000447, 0.000447, 0.000447, 0.000447, 0.000447, 0.000447, 0.000447, 0.000447, 0.000447, 0.000447, 0.000447, 0.000447, 0.000447, 0.000447, 0.000447, 0.000447, 0.000447, 0.000447, 0.000447, 0.000447, 0.000447, 0.000447, 0.000447, 0.000447, 0.000447, 0.000447, 0.000447, 0.000447, 0.000447, 0.000447, 0.000447, 0.000447, 0.000447, 0.000447, 0.000447, 0.000447, 0.000447, 0.000447, 0.000447, 0.000447, 0.000447, 0.000447, 0.000447, 0.000447, 0.000447, 0.000447, 0.000447, 0.000447, 0.000447, 0.000447, 0.000447, 0.000447, 0.000447, 0.000447, 0.000447, 0.000447, 0.000447, 0.000447, 0.000447, 0.000447, 0.000447, 0.000447, 0.000447, 0.000447, 0.000447, 0.000447, 0.000447, 0.000447, 0.000447, 0.000447, 0.000447, 0.000447, 0.000447, 0.000447, 0.000447, 0.000447, 0.000447, 0.000447, 0.000447, 0.000447, 0.000447, 0.000447, 0.000447, 0.000447, 0.000447, 0.000447, 0.000447, 0.000447, 0.000447, 0.000447, 0.000447, 0.000447, 0.000447, 0.000447, 0.000447, 0.000447, 0.000447, 0.000447, 0.000447, 0.000447, 0.000447, 0.000447, 0.000447, 0.000447, 0.000447, 0.000447, 0.000447, 0.000447, 0.000447, 0.000447, 0.000447, 0.000447, 0.000447, 0.000447, 0.000447, 0.000447, 0.000447, 0.000447, 0.000447, 0.000447, 0.000447, 0.000447, 0.000447, 0.000447, 0.000447, 0.000447, 0.000447, 0.000447, 0.000447, 0.000447, 0.000447, 0.000447, 0.000447, 0.000447, 0.000447, 0.000447, 0.000447, 0.000447, 0.000447, 0.000447, 0.000447, 0.000447, 0.000447, 0.000447, 0.000447, 0.000447, 0.000447, 0.000447, 0.000447, 0.000447, 0.000447, 0.000447, 0.000447, 0.000447, 0.000447, 0.000447, 0.000447, 0.000447, 0.000447, 0.000447, 0.000447, 0.000447, 0.000447, 0.000447, 0.000447, 0.000447, 0.000447, 0.000447, 0.000447, 0.000447, 0.000447, 0.000447, 0.000447, 0.000447, 0.000447, 0.000447, 0.000447, 0.000447, 0.000447, 0.000447, 0.000447, 0.000447, 0.000447, 0.000447, 0.000447, 0.000447, 0.000447, 0.000447, 0.000447, 0.000447, 0.000447, 0.000447, 0.000447, 0.000447, 0.000447, 0.000447, 0.000447, 0.000447, 0.000447, 0.000447, 0.000447, 0.000447, 0.000447, 0.000447, 0.000447, 0.000447, 0.000447, 0.000447, 0.000447, 0.000447, 0.000447, 0.000447, 0.000447, 0.000447, 0.000447, 0.000447, 0.000447, 0.000447, 0.000447, 0.000447, 0.000447, 0.000447, 0.000447, 0.000447, 0.000447, 0.000447, 0.000447, 0.000447, 0.000447, 0.000447, 0.000447, 0.000447, 0.000447, 0.000447, 0.000447, 0.000447, 0.000447, 0.000447, 0.000447, 0.000447, 0.000447, 0.000447, 0.000447, 0.000447, 0.000447, 0.000447, 0.000447, 0.000447, 0.000447, 0.000447, 0.000447, 0.000447, 0.000447, 0.000447, 0.000447, 0.000447, 0.000447, 0.000447, 0.000447, 0.000447, 0.000447, 0.000447, 0.000447, 0.000447, 0.000447, 0.000447, 0.000447, 0.000447, 0.000447, 0.000447, 0.000447, 0.000447, 0.000447, 0.000447, 0.000447, 0.000447, 0.000447, 0.000447, 0.000447, 0.000447, 0.000447, 0.000447, 0.000447, 0.000447, 0.000447, 0.000447, 0.000447, 0.000447, 0.000447, 0.000447, 0.000447, 0.000447, 0.000447, 0.000447, 0.000447, 0.000447, 0.000447, 0.000447, 0.000447, 0.000447, 0.000447, 0.000447, 0.000447, 0.000447, 0.000447, 0.000447, 0.000447, 0.000447, 0.000447, 0.000447, 0.000447, 0.000447, 0.000447, 0.000447, 0.000447, 0.000447, 0.000447, 0.000447, 0.000447, 0.000447, 0.000447, 0.000447, 0.000447, 0.000447, 0.000447, 0.000447, 0.000447, 0.000447, 0.000447, 0.000447, 0.000447, 0.000447, 0.000447, 0.000447, 0.000447, 0.000447, 0.000447, 0.000447, 0.000447, 0.000447, 0.000447, 0.000447, 0.000447, 0.000447, 0.000447, 0.000447, 0.000447, 0.000447, 0.000447, 0.000447, 0.000447, 0.000447, 0.000447, 0.000447, 0.000447, 0.000447, 0.000447, 0.000447, 0.000447, 0.000447, 0.000447, 0.000447, 0.000447, 0.000447, 0.000447, 0.000447, 0.000447, 0.000447, 0.000447, 0.000447, 0.000447, 0.000447, 0.000447, 0.000447, 0.000447, 0.000447, 0.000447, 0.000447, 0.000447, 0.000447, 0.000447, 0.000447, 0.000447, 0.000447, 0.000447, 0.000447, 0.000447, 0.000447, 0.000447, 0.000447, 0.000447, 0.000447, 0.000447, 0.000447, 0.000447, 0.000447, 0.000447, 0.000447, 0.000447, 0.000447, 0.000447, 0.000447, 0.000447, 0.000447, 0.000447, 0.000447, 0.000447, 0.000447, 0.000447, 0.000447, 0.000447, 0.000447, 0.000447, 0.000447, 0.000447, 0.000447, 0.000447, 0.000447, 0.000447, 0.000447, 0.000447, 0.000447, 0.000447, 0.000447, 0.000447, 0.000447, 0.000447, 0.000447, 0.000447, 0.000447, 0.000447, 0.000447, 0.000447, 0.000447, 0.000447, 0.000447, 0.000447, 0.000447, 0.000447, 0.000447, 0.000447, 0.000447, 0.000447, 0.000447, 0.000447, 0.000447, 0.000447, 0.000447, 0.000447, 0.000447, 0.000447, 0.000447, 0.000447, 0.000447, 0.000447, 0.000447, 0.000447, 0.000447, 0.000447, 0.000447, 0.000447, 0.000447, 0.000447, 0.000447, 0.000447, 0.000447, 0.000447, 0.000447, 0.000447, 0.000447, 0.000447, 0.000447, 0.000447, 0.000447, 0.000447, 0.000447, 0.000447, 0.000447, 0.000447, 0.000447, 0.000447, 0.000447, 0.000447, 0.000447, 0.000447, 0.000447, 0.000447, 0.000447, 0.000447, 0.000447, 0.000447, 0.000447, 0.000447, 0.000447, 0.000447, 0.000447, 0.000447, 0.000447, 0.000447, 0.000447, 0.000447, 0.000447, 0.000447, 0.000447, 0.000447, 0.000447, 0.000447, 0.000447, 0.000447, 0.000447, 0.000447, 0.000447, 0.000447, 0.000447, 0.000447, 0.000447, 0.000447, 0.000447, 0.000447, 0.000447, 0.000447, 0.000447, 0.000447, 0.000447, 0.000447, 0.000447, 0.000447, 0.000447, 0.000447, 0.000447, 0.000447, 0.000447, 0.000447, 0.000447, 0.000447, 0.000447, 0.000447, 0.000447, 0.000447, 0.000447, 0.000447, 0.000447, 0.000447, 0.000447, 0.000447, 0.000447, 0.000447, 0.000447, 0.000447, 0.000447, 0.000447, 0.000447, 0.000447, 0.000447, 0.000447, 0.000447, 0.000447, 0.000447, 0.000447, 0.000447, 0.000447, 0.000447, 0.000447, 0.000447, 0.000447, 0.000447, 0.000447, 0.000447, 0.000447, 0.000447, 0.000447, 0.000447, 0.000447, 0.000447, 0.000447, 0.000447, 0.000447, 0.000447, 0.000447, 0.000447, 0.000447, 0.000447, 0.000447, 0.000447, 0.000447, 0.000447, 0.000447, 0.000447, 0.000447, 0.000447, 0.000447, 0.000447, 0.000447, 0.000447, 0.000447, 0.000447, 0.000447, 0.000447, 0.000447, 0.000447, 0.000447, 0.000447, 0.000447, 0.000447, 0.000447, 0.000447, 0.000447, 0.000447, 0.000447, 0.000447, 0.000447, 0.000447, 0.000447, 0.000447, 0.000447, 0.000447, 0.000447, 0.000447, 0.000447, 0.000447, 0.000447, 0.000447, 0.000447, 0.000447, 0.000447, 0.000447, 0.000447, 0.000447, 0.000447, 0.000447, 0.000447, 0.000447, 0.000447, 0.000447, 0.000447, 0.000447, 0.000447, 0.000447, 0.000447, 0.000447, 0.000447, 0.000447, 0.000447, 0.000447, 0.000447, 0.000447, 0.000447, 0.000447, 0.000447, 0.000447, 0.000447, 0.000447, 0.000447, 0.000447, 0.000447, 0.000447, 0.000447, 0.000447, 0.000447, 0.000447, 0.000447, 0.000447, 0.000447, 0.000447, 0.000447, 0.000447, 0.000447, 0.000447, 0.000447, 0.000447, 0.000447, 0.000447, 0.000447, 0.000447, 0.000447, 0.000447, 0.000447, 0.000447, 0.000447, 0.000447, 0.000447, 0.000447, 0.000447, 0.000447, 0.000447, 0.000447, 0.000447, 0.000447, 0.000447, 0.000447, 0.000447, 0.000447, 0.000447, 0.000447, 0.000447, 0.000447, 0.000447, 0.000447, 0.000447, 0.000447, 0.000447, 0.000447, 0.000447, 0.000447, 0.000447, 0.000447, 0.000447, 0.000447, 0.000447, 0.000447, 0.000447, 0.000447, 0.000447, 0.000447, 0.000447, 0.000447, 0.000447, 0.000447, 0.000447, 0.000447, 0.000447, 0.000447, 0.000447, 0.000447, 0.000447, 0.000447, 0.000447, 0.000447, 0.000447, 0.000447, 0.000447, 0.000447, 0.000447, 0.000447, 0.000447, 0.000447, 0.000447, 0.000447, 0.000447, 0.000447, 0.000447, 0.000447, 0.000447, 0.000447, 0.000447, 0.000447, 0.000447, 0.000447, 0.000447, 0.000447, 0.000447, 0.000447, 0.000447, 0.000447, 0.000447, 0.000447, 0.000447, 0.000447, 0.000447, 0.000447, 0.000447, 0.000447, 0.000447, 0.000447, 0.000447, 0.000447, 0.000447, 0.000447, 0.000447, 0.000447, 0.000447, 0.000447, 0.000447, 0.000447, 0.000447, 0.000447, 0.000447, 0.000447, 0.000447, 0.000447, 0.000447, 0.000447, 0.000447, 0.000447, 0.000447, 0.000447, 0.000447, 0.000447, 0.000447, 0.000447, 0.000447, 0.000447, 0.000447, 0.000447, 0.000447, 0.000447, 0.000447, 0.000447, 0.000447, 0.000447, 0.000447, 0.000447, 0.000447, 0.000447, 0.000447, 0.000447, 0.000447, 0.000447, 0.000447, 0.000447, 0.000447, 0.000447, 0.000447, 0.000447, 0.000447, 0.000447, 0.26, 0.000447, 0.3633, 0.000447, 0.3633, 0.9996, 0.26, 0.9996, 0.000447, 0.000447, 0.000447, 0.000447, 0.000447, 0.000447, 0.000447, 0.000447, 0.000447, 0.8544, 0.04231, 0.0758, 0.9326, 0.000447, 0.9326, 0.9996, 0.9605, 0.06464, 0.9996, 0.8433, 0.9326, 0.9996, 0.9326, 0.000447, 0.9605, 0.06464, 0.04231, 0.0758, 0.06464, 0.000447, 0.9326, 0.000447, 0.000447, 0.000447, 0.000447, 0.000447, 0.000447, 0.000447, 0.000447, 0.000447, 0.000447, 0.8544, 0.9326, 0.000447, 0.04231, 0.0758, 0.9326, 0.9996, 0.9996, 0.8433, 0.9605, 0.06464, 0.9326, 0.9996, 0.9605, 0.06464, 0.9326, 0.000447, 0.04231, 0.0758, 0.9326, 0.000447, 0.06464, 0.000447, 0.3298, 0.9996, 0.2935, 0.9996, 0.2935, 0.000447, 0.3298, 0.000447, 0.1651, 0.000447, 0.1679, 0.000447, 0.1679, 0.9996, 0.1651, 0.9996, 0.4833, 0.000447, 0.5, 0.000447, 0.5, 0.9996, 0.4833, 0.9996, 0.4302, 0.9996, 0.4274, 0.9996, 0.4274, 0.000447, 0.4302, 0.000447, 0.3298, 0.000447, 0.4833, 0.000447, 0.4833, 0.9996, 0.3298, 0.9996, 0.793, 0.000447, 0.8098, 0.000447, 0.8098, 0.9996, 0.793, 0.9996, 0.000447, 0.000447, 0.000447, 0.000447, 0.000447, 0.000447, 0.000447, 0.000447, 0.8098, 0.000447, 0.9633, 0.000447, 0.9633, 0.9996, 0.8098, 0.9996, 0.000447, 0.000447, 0.000447, 0.000447, 0.000447, 0.000447, 0.000447, 0.000447, 0.000447, 0.000447, 0.000447, 0.000447, 0.000447, 0.000447, 0.000447, 0.000447, 0.000447, 0.000447, 0.000447, 0.000447, 0.000447, 0.000447, 0.000447, 0.000447, 0.000447, 0.000447, 0.000447, 0.000447, 0.000447, 0.000447, 0.000447, 0.000447, 0.000447, 0.000447, 0.000447, 0.000447, 0.000447, 0.000447, 0.000447, 0.000447, 0.000447, 0.000447, 0.000447, 0.000447, 0.000447, 0.000447, 0.000447, 0.000447, 0.000447, 0.000447, 0.000447, 0.000447, 0.000447, 0.000447, 0.000447, 0.000447, 0.000447, 0.000447, 0.000447, 0.000447, 0.000447, 0.000447, 0.000447, 0.000447, 0.000447, 0.000447, 0.000447, 0.000447, 0.000447, 0.000447, 0.000447, 0.000447, 0.000447, 0.000447, 0.000447, 0.000447, 0.000447, 0.000447, 0.000447, 0.000447, 0.000447, 0.000447, 0.000447, 0.000447, 0.000447, 0.000447, 0.000447, 0.000447, 0.000447, 0.000447, 0.000447, 0.000447, 0.000447, 0.000447, 0.000447, 0.000447, 0.000447, 0.000447, 0.000447, 0.000447, 0.000447, 0.000447, 0.000447, 0.000447, 0.000447, 0.000447, 0.000447, 0.000447, 0.000447, 0.000447, 0.000447, 0.000447, 0.000447, 0.000447, 0.000447, 0.000447, 0.000447, 0.000447, 0.000447, 0.000447, 0.000447, 0.000447, 0.000447, 0.000447, 0.000447, 0.000447, 0.000447, 0.000447, 0.000447, 0.000447, 0.000447, 0.000447, 0.000447, 0.000447, 0.000447, 0.000447, 0.000447, 0.000447, 0.000447, 0.000447, 0.000447, 0.000447, 0.000447, 0.000447, 0.000447, 0.000447, 0.000447, 0.000447, 0.000447, 0.000447, 0.000447, 0.000447, 0.000447, 0.000447, 0.000447, 0.000447, 0.000447, 0.000447, 0.000447, 0.000447, 0.000447, 0.000447, 0.000447, 0.000447, 0.000447, 0.000447, 0.000447, 0.000447, 0.000447, 0.000447, 0.000447, 0.000447, 0.000447, 0.000447, 0.000447, 0.000447, 0.000447, 0.000447, 0.000447, 0.000447, 0.000447, 0.000447, 0.000447, 0.000447, 0.000447, 0.000447, 0.000447, 0.000447, 0.000447, 0.000447, 0.000447, 0.000447, 0.000447, 0.000447, 0.000447, 0.000447, 0.000447, 0.000447, 0.000447, 0.000447, 0.000447, 0.000447, 0.000447, 0.000447, 0.000447, 0.000447, 0.000447, 0.000447, 0.000447, 0.000447, 0.000447, 0.000447, 0.000447, 0.000447, 0.000447, 0.000447, 0.000447, 0.000447, 0.000447, 0.000447, 0.000447, 0.000447, 0.000447, 0.000447, 0.000447, 0.000447, 0.000447, 0.000447, 0.000447, 0.000447, 0.000447, 0.000447, 0.000447, 0.000447, 0.000447, 0.000447, 0.000447, 0.000447, 0.000447, 0.000447, 0.000447, 0.000447, 0.000447, 0.000447, 0.000447, 0.000447, 0.000447, 0.000447, 0.000447, 0.000447, 0.000447, 0.000447, 0.000447, 0.000447, 0.000447, 0.000447, 0.000447, 0.000447, 0.000447, 0.000447, 0.000447, 0.000447, 0.000447, 0.000447, 0.000447, 0.000447, 0.000447, 0.000447, 0.000447, 0.000447, 0.000447, 0.000447, 0.000447, 0.000447, 0.000447, 0.000447, 0.000447, 0.000447, 0.000447, 0.000447, 0.000447, 0.000447, 0.000447, 0.000447, 0.000447, 0.000447, 0.000447, 0.000447, 0.000447, 0.000447, 0.000447, 0.000447, 0.000447, 0.000447, 0.000447, 0.000447, 0.000447, 0.000447, 0.000447, 0.000447, 0.000447, 0.000447, 0.000447, 0.000447, 0.000447, 0.000447, 0.000447, 0.000447, 0.000447, 0.000447, 0.000447, 0.000447, 0.000447, 0.000447, 0.000447, 0.000447, 0.000447, 0.000447, 0.000447, 0.000447, 0.000447, 0.000447, 0.000447, 0.000447, 0.000447, 0.000447, 0.000447, 0.000447, 0.000447, 0.000447, 0.000447, 0.000447, 0.000447, 0.000447, 0.000447, 0.000447, 0.000447, 0.000447, 0.000447, 0.000447, 0.000447, 0.000447, 0.000447, 0.000447, 0.000447, 0.000447, 0.000447, 0.000447, 0.000447, 0.000447, 0.000447, 0.000447, 0.000447, 0.000447, 0.000447, 0.000447, 0.000447, 0.000447, 0.000447, 0.000447, 0.000447, 0.000447, 0.000447, 0.000447, 0.000447, 0.000447, 0.000447, 0.000447, 0.000447, 0.000447, 0.000447, 0.000447, 0.000447, 0.000447, 0.000447, 0.000447, 0.000447, 0.000447, 0.000447, 0.000447, 0.000447, 0.000447, 0.000447, 0.000447, 0.000447, 0.000447, 0.000447, 0.000447, 0.000447, 0.000447, 0.000447, 0.000447, 0.000447, 0.000447, 0.000447, 0.000447, 0.000447, 0.000447, 0.000447, 0.000447, 0.000447, 0.000447, 0.000447, 0.000447, 0.000447, 0.000447, 0.000447, 0.000447, 0.000447, 0.000447, 0.000447, 0.000447, 0.000447, 0.000447, 0.000447, 0.000447, 0.000447, 0.000447, 0.000447, 0.000447, 0.000447, 0.000447, 0.000447, 0.000447, 0.000447, 0.000447, 0.000447, 0.000447, 0.000447, 0.000447, 0.000447, 0.000447, 0.000447, 0.000447, 0.000447, 0.000447, 0.000447, 0.000447, 0.000447, 0.000447, 0.000447, 0.000447, 0.000447, 0.000447, 0.000447, 0.000447, 0.000447, 0.000447, 0.000447, 0.000447, 0.000447, 0.000447, 0.000447, 0.000447, 0.000447, 0.000447, 0.000447, 0.000447, 0.000447, 0.000447, 0.000447, 0.000447, 0.000447, 0.000447, 0.000447, 0.000447, 0.000447, 0.000447, 0.000447, 0.000447, 0.000447, 0.000447, 0.000447, 0.000447, 0.000447, 0.000447, 0.000447, 0.000447, 0.000447, 0.000447, 0.000447, 0.000447, 0.000447, 0.000447, 0.000447, 0.000447, 0.000447, 0.000447, 0.000447, 0.000447, 0.000447, 0.000447, 0.000447, 0.000447, 0.000447, 0.000447, 0.000447, 0.000447, 0.000447, 0.000447, 0.000447, 0.000447, 0.000447, 0.000447, 0.000447, 0.000447, 0.000447, 0.000447, 0.000447, 0.000447, 0.000447, 0.000447, 0.000447, 0.000447, 0.000447, 0.000447, 0.000447, 0.000447, 0.000447, 0.000447, 0.000447, 0.000447, 0.000447, 0.000447, 0.000447, 0.000447, 0.000447, 0.000447, 0.000447, 0.000447, 0.000447, 0.000447, 0.000447, 0.000447, 0.000447, 0.000447, 0.000447, 0.000447, 0.000447, 0.000447, 0.000447, 0.000447, 0.000447, 0.000447, 0.000447, 0.000447, 0.000447, 0.000447, 0.000447, 0.000447, 0.000447, 0.000447, 0.000447, 0.000447, 0.000447, 0.000447, 0.000447, 0.000447, 0.000447, 0.000447, 0.000447, 0.000447, 0.000447, 0.000447, 0.000447, 0.000447, 0.000447, 0.000447, 0.000447, 0.000447, 0.000447, 0.000447, 0.000447, 0.000447, 0.000447, 0.000447, 0.000447, 0.000447, 0.000447, 0.000447, 0.000447, 0.000447, 0.000447, 0.000447, 0.000447, 0.000447, 0.000447, 0.000447, 0.000447, 0.000447, 0.000447, 0.000447, 0.000447, 0.000447, 0.000447, 0.000447, 0.000447, 0.000447, 0.000447, 0.000447, 0.000447, 0.000447, 0.000447, 0.000447, 0.000447, 0.000447, 0.000447, 0.000447, 0.000447, 0.000447, 0.000447, 0.000447, 0.000447, 0.000447, 0.000447, 0.000447, 0.000447, 0.000447, 0.000447, 0.000447, 0.000447, 0.000447, 0.000447, 0.000447, 0.000447, 0.000447, 0.000447, 0.000447, 0.000447, 0.000447, 0.000447, 0.000447, 0.000447, 0.000447, 0.000447, 0.000447, 0.000447, 0.000447, 0.000447, 0.000447, 0.000447, 0.000447, 0.000447, 0.000447, 0.000447, 0.000447, 0.000447, 0.000447, 0.000447, 0.000447, 0.000447, 0.000447, 0.000447, 0.000447, 0.000447, 0.000447, 0.000447, 0.000447, 0.000447, 0.000447, 0.000447, 0.000447, 0.000447, 0.000447, 0.000447, 0.000447, 0.000447, 0.000447, 0.000447, 0.000447, 0.000447, 0.000447, 0.000447, 0.000447, 0.000447, 0.000447, 0.000447, 0.000447, 0.000447, 0.000447, 0.000447, 0.000447, 0.000447, 0.000447, 0.000447, 0.000447, 0.000447, 0.000447, 0.000447, 0.000447, 0.000447, 0.000447, 0.000447, 0.000447, 0.000447, 0.000447, 0.000447, 0.000447, 0.000447, 0.000447, 0.000447, 0.000447, 0.000447, 0.000447, 0.06464, 0.9996, 0.000447, 0.8544, 0.9326, 0.000447, 0.9326, 0.9996, 0.000447, 0.000447, 0.000447, 0.000447, 0.000447, 0.000447, 0.000447, 0.000447, 0.000447, 0.000447, 0.000447, 0.000447, 0.000447, 0.000447, 0.000447, 0.000447, 0.000447, 0.000447, 0.000447, 0.000447, 0.000447, 0.000447, 0.000447, 0.000447, 0.000447, 0.000447, 0.000447, 0.000447, 0.000447, 0.000447, 0.000447, 0.000447, 0.000447, 0.000447, 0.000447, 0.000447, 0.000447, 0.000447, 0.000447, 0.000447, 0.000447, 0.000447, 0.000447, 0.000447, 0.000447, 0.000447, 0.000447, 0.000447, 0.000447, 0.000447, 0.000447, 0.000447, 0.000447, 0.000447, 0.000447, 0.000447, 0.000447, 0.000447, 0.000447, 0.000447, 0.000447, 0.000447, 0.000447, 0.000447, 0.000447, 0.000447, 0.000447, 0.000447, 0.000447, 0.000447, 0.000447, 0.000447, 0.000447, 0.000447, 0.000447, 0.000447, 0.000447, 0.000447, 0.000447, 0.000447, 0.000447, 0.000447, 0.000447, 0.000447, 0.000447, 0.000447, 0.000447, 0.000447, 0.000447, 0.000447, 0.000447, 0.000447, 0.000447, 0.000447, 0.000447, 0.000447, 0.000447, 0.000447, 0.000447, 0.000447, 0.000447, 0.000447, 0.000447, 0.000447, 0.000447, 0.000447, 0.000447, 0.000447, 0.000447, 0.000447, 0.000447, 0.000447, 0.000447, 0.000447, 0.000447, 0.000447, 0.000447, 0.000447, 0.000447, 0.000447, 0.000447, 0.000447, 0.000447, 0.000447, 0.000447, 0.000447, 0.000447, 0.000447, 0.000447, 0.000447, 0.000447, 0.000447, 0.000447, 0.000447, 0.000447, 0.000447, 0.000447, 0.000447, 0.000447, 0.000447, 0.000447, 0.000447, 0.000447, 0.000447, 0.000447, 0.000447, 0.000447, 0.000447, 0.000447, 0.000447, 0.000447, 0.000447, 0.000447, 0.000447, 0.000447, 0.000447, 0.000447, 0.000447, 0.000447, 0.000447, 0.000447, 0.000447, 0.000447, 0.000447, 0.000447, 0.000447, 0.000447, 0.000447, 0.000447, 0.000447, 0.000447, 0.000447, 0.000447, 0.000447, 0.000447, 0.000447, 0.000447, 0.000447, 0.000447, 0.000447, 0.000447, 0.000447, 0.000447, 0.000447, 0.000447, 0.000447, 0.000447, 0.000447, 0.000447, 0.000447, 0.000447, 0.000447, 0.000447, 0.000447, 0.000447, 0.000447, 0.000447, 0.000447, 0.000447, 0.000447, 0.000447, 0.000447, 0.000447, 0.000447, 0.000447, 0.000447, 0.000447, 0.000447, 0.000447, 0.000447, 0.000447, 0.000447, 0.000447, 0.000447, 0.000447, 0.000447, 0.000447, 0.000447, 0.000447, 0.000447, 0.000447, 0.000447, 0.000447, 0.000447, 0.000447, 0.000447, 0.000447, 0.000447, 0.000447, 0.000447, 0.000447, 0.000447, 0.000447, 0.000447, 0.000447, 0.000447, 0.000447, 0.000447, 0.000447, 0.000447, 0.000447, 0.000447, 0.000447, 0.000447, 0.000447, 0.000447, 0.000447, 0.000447, 0.000447, 0.000447, 0.000447, 0.000447, 0.000447, 0.000447, 0.000447, 0.000447, 0.000447, 0.000447, 0.000447, 0.000447, 0.000447, 0.000447, 0.000447, 0.000447, 0.000447, 0.000447, 0.000447, 0.000447, 0.000447, 0.000447, 0.000447, 0.000447, 0.000447, 0.000447, 0.000447, 0.000447, 0.000447, 0.000447, 0.000447, 0.000447, 0.000447, 0.000447, 0.000447, 0.000447, 0.000447, 0.000447, 0.000447, 0.000447, 0.000447, 0.000447, 0.000447, 0.000447, 0.000447, 0.000447, 0.000447, 0.000447, 0.000447, 0.000447, 0.000447, 0.000447, 0.000447, 0.000447, 0.000447, 0.000447, 0.000447, 0.000447, 0.000447, 0.000447, 0.000447, 0.000447, 0.000447, 0.000447, 0.000447, 0.000447, 0.000447, 0.000447, 0.000447, 0.000447, 0.000447, 0.000447, 0.000447, 0.000447, 0.000447, 0.000447, 0.000447, 0.000447, 0.000447, 0.000447, 0.000447, 0.000447, 0.000447, 0.000447, 0.000447, 0.000447, 0.000447, 0.000447, 0.000447, 0.000447, 0.000447, 0.000447, 0.000447, 0.000447, 0.000447, 0.000447, 0.000447, 0.000447, 0.000447, 0.000447, 0.000447, 0.000447, 0.000447, 0.000447, 0.000447, 0.000447, 0.000447, 0.000447, 0.000447, 0.000447, 0.000447, 0.000447, 0.000447, 0.000447, 0.000447, 0.000447, 0.000447, 0.000447, 0.000447, 0.000447, 0.000447, 0.000447, 0.000447, 0.000447, 0.000447, 0.000447, 0.9996, 0.000447, 0.9996, 0.2488, 0.7512, 0.2488, 0.7512, 0.000447, 0.000447, 0.000447, 0.000447, 0.000447, 0.000447, 0.000447, 0.000447, 0.000447, 0.000447, 0.000447, 0.000447, 0.000447, 0.000447, 0.000447, 0.000447, 0.000447, 0.000447, 0.000447, 0.000447, 0.000447, 0.000447, 0.000447, 0.000447, 0.000447, 0.000447, 0.000447, 0.000447, 0.000447, 0.000447, 0.000447, 0.000447, 0.000447, 0.000447, 0.000447, 0.000447, 0.000447, 0.000447, 0.000447, 0.000447, 0.000447, 0.000447, 0.000447, 0.000447, 0.000447, 0.000447, 0.000447, 0.000447, 0.000447, 0.000447, 0.000447, 0.000447, 0.000447, 0.000447, 0.000447, 0.000447, 0.000447, 0.000447, 0.000447, 0.000447, 0.000447, 0.000447, 0.000447, 0.000447, 0.000447, 0.000447, 0.000447, 0.000447, 0.000447, 0.000447, 0.000447, 0.000447, 0.000447, 0.000447, 0.000447, 0.000447, 0.000447, 0.000447, 0.000447, 0.000447, 0.000447, 0.000447, 0.000447, 0.000447, 0.000447, 0.000447, 0.000447, 0.000447, 0.000447, 0.000447, 0.000447, 0.000447, 0.000447, 0.000447, 0.000447, 0.000447, 0.000447, 0.000447, 0.000447, 0.000447, 0.000447, 0.000447, 0.000447, 0.000447, 0.000447, 0.000447, 0.000447, 0.000447, 0.000447, 0.000447, 0.000447, 0.000447, 0.000447, 0.000447, 0.000447, 0.000447, 0.000447, 0.000447, 0.000447, 0.000447, 0.000447, 0.000447, 0.000447, 0.000447, 0.000447, 0.000447, 0.000447, 0.000447, 0.000447, 0.000447, 0.000447, 0.000447, 0.000447, 0.000447, 0.000447, 0.000447, 0.000447, 0.000447, 0.000447, 0.000447, 0.000447, 0.000447, 0.000447, 0.000447, 0.000447, 0.000447, 0.000447, 0.000447, 0.000447, 0.000447, 0.000447, 0.000447, 0.000447, 0.000447, 0.000447, 0.000447, 0.000447, 0.000447, 0.000447, 0.000447, 0.000447, 0.000447, 0.000447, 0.000447, 0.000447, 0.000447, 0.000447, 0.000447, 0.000447, 0.000447, 0.000447, 0.000447, 0.000447, 0.000447, 0.000447, 0.000447, 0.000447, 0.000447, 0.000447, 0.000447, 0.000447, 0.000447, 0.000447, 0.000447, 0.000447, 0.000447, 0.000447, 0.000447, 0.000447, 0.000447, 0.000447, 0.000447, 0.000447, 0.000447, 0.000447, 0.000447, 0.000447, 0.000447, 0.000447, 0.000447, 0.000447, 0.000447, 0.000447, 0.000447, 0.000447, 0.000447, 0.000447, 0.000447, 0.000447, 0.000447, 0.000447, 0.000447, 0.000447, 0.000447, 0.000447, 0.000447, 0.000447, 0.000447, 0.000447, 0.000447, 0.000447, 0.000447, 0.000447, 0.000447, 0.000447, 0.000447, 0.000447, 0.000447, 0.000447, 0.000447, 0.000447, 0.000447, 0.000447, 0.000447, 0.000447, 0.000447, 0.000447, 0.000447, 0.000447, 0.000447, 0.000447, 0.000447, 0.000447, 0.000447, 0.000447, 0.000447, 0.000447, 0.000447, 0.000447, 0.000447, 0.000447, 0.000447, 0.000447, 0.000447, 0.000447, 0.000447, 0.000447, 0.000447, 0.000447, 0.000447, 0.000447, 0.000447, 0.000447, 0.000447, 0.000447, 0.000447, 0.000447, 0.000447, 0.000447, 0.000447, 0.000447, 0.000447, 0.000447, 0.000447, 0.000447, 0.000447, 0.000447, 0.000447, 0.000447, 0.000447, 0.000447, 0.000447, 0.000447, 0.000447, 0.000447, 0.000447, 0.000447, 0.000447, 0.000447, 0.000447, 0.000447, 0.000447, 0.000447, 0.000447, 0.000447, 0.000447, 0.000447, 0.000447, 0.000447, 0.000447, 0.000447, 0.000447, 0.000447, 0.000447, 0.000447, 0.000447, 0.000447, 0.000447, 0.000447, 0.000447, 0.000447, 0.000447, 0.000447, 0.000447, 0.000447, 0.000447, 0.000447, 0.000447, 0.000447, 0.000447, 0.000447, 0.000447, 0.000447, 0.000447, 0.000447, 0.000447, 0.000447, 0.000447, 0.000447, 0.000447, 0.000447, 0.000447, 0.000447, 0.000447, 0.000447, 0.000447, 0.000447, 0.000447, 0.000447, 0.000447, 0.000447, 0.000447, 0.000447, 0.000447, 0.000447, 0.000447, 0.000447, 0.000447, 0.000447, 0.000447, 0.000447, 0.000447, 0.000447, 0.000447, 0.000447, 0.000447, 0.000447, 0.000447, 0.000447, 0.000447, 0.000447, 0.000447, 0.000447, 0.000447, 0.000447, 0.000447, 0.000447, 0.000447, 0.000447, 0.000447, 0.000447, 0.000447, 0.000447, 0.000447, 0.000447, 0.000447, 0.000447, 0.000447, 0.000447, 0.000447, 0.000447, 0.000447, 0.000447, 0.000447, 0.000447, 0.000447, 0.000447, 0.000447, 0.000447, 0.000447, 0.000447, 0.000447, 0.000447, 0.000447, 0.000447, 0.000447, 0.000447, 0.000447, 0.000447, 0.000447, 0.000447, 0.000447, 0.000447, 0.000447, 0.000447, 0.000447, 0.000447, 0.000447, 0.000447, 0.000447, 0.000447, 0.000447, 0.000447, 0.000447, 0.000447, 0.000447, 0.000447, 0.000447, 0.000447, 0.000447, 0.000447, 0.000447, 0.000447, 0.000447, 0.000447, 0.000447, 0.000447, 0.000447, 0.000447, 0.000447, 0.000447, 0.000447, 0.000447, 0.000447, 0.000447, 0.000447, 0.000447, 0.000447, 0.000447, 0.000447, 0.000447, 0.000447, 0.000447, 0.000447, 0.000447, 0.000447, 0.000447, 0.000447, 0.000447, 0.000447, 0.000447, 0.000447, 0.000447, 0.000447, 0.000447, 0.000447, 0.000447, 0.000447, 0.000447, 0.000447, 0.000447, 0.000447, 0.000447, 0.000447, 0.000447, 0.000447, 0.000447, 0.000447, 0.000447, 0.000447, 0.000447, 0.000447, 0.000447, 0.000447, 0.000447, 0.000447, 0.000447, 0.000447, 0.000447, 0.000447, 0.000447, 0.000447, 0.000447, 0.000447, 0.000447, 0.000447, 0.000447, 0.000447, 0.000447, 0.000447, 0.000447, 0.000447, 0.000447, 0.000447, 0.000447, 0.000447, 0.000447, 0.000447, 0.000447, 0.000447, 0.000447, 0.000447, 0.000447, 0.000447, 0.000447, 0.000447, 0.000447, 0.000447, 0.000447, 0.000447, 0.000447, 0.000447, 0.000447, 0.000447, 0.000447, 0.000447, 0.000447, 0.000447, 0.000447, 0.000447, 0.000447, 0.000447, 0.000447, 0.000447, 0.000447, 0.000447, 0.000447, 0.000447, 0.000447, 0.000447, 0.000447, 0.000447, 0.000447, 0.000447, 0.000447, 0.000447, 0.000447, 0.000447, 0.000447, 0.000447, 0.000447, 0.000447, 0.000447, 0.000447, 0.000447, 0.000447, 0.000447, 0.000447, 0.000447, 0.000447, 0.000447, 0.000447, 0.000447, 0.000447, 0.000447, 0.000447, 0.000447, 0.000447, 0.000447, 0.000447, 0.000447, 0.000447, 0.000447, 0.000447, 0.000447, 0.000447, 0.000447, 0.000447, 0.000447, 0.000447, 0.000447, 0.000447, 0.000447, 0.000447, 0.000447, 0.000447, 0.000447, 0.000447, 0.000447, 0.000447, 0.000447, 0.000447, 0.000447, 0.000447, 0.000447, 0.000447, 0.000447, 0.000447, 0.000447, 0.000447, 0.000447, 0.000447, 0.000447, 0.000447, 0.000447, 0.000447, 0.000447, 0.000447, 0.000447, 0.000447, 0.000447, 0.000447, 0.000447, 0.000447, 0.000447, 0.000447, 0.000447, 0.000447, 0.000447, 0.000447, 0.000447, 0.000447, 0.000447, 0.000447, 0.000447, 0.000447, 0.000447, 0.000447, 0.000447, 0.000447, 0.000447, 0.000447, 0.000447, 0.000447, 0.000447, 0.000447, 0.000447, 0.000447, 0.000447, 0.000447, 0.000447, 0.000447, 0.000447, 0.000447, 0.000447, 0.000447, 0.000447, 0.000447, 0.000447, 0.000447, 0.000447, 0.000447, 0.000447, 0.000447, 0.000447, 0.000447, 0.000447, 0.000447, 0.000447, 0.000447, 0.000447, 0.000447, 0.000447, 0.000447, 0.000447, 0.000447, 0.000447, 0.000447, 0.000447, 0.000447, 0.000447, 0.000447, 0.000447, 0.000447, 0.000447, 0.000447, 0.000447, 0.000447, 0.000447, 0.000447, 0.000447, 0.000447, 0.000447, 0.000447, 0.000447, 0.000447, 0.000447, 0.000447, 0.000447, 0.000447, 0.000447, 0.000447, 0.000447, 0.000447, 0.000447, 0.000447, 0.000447, 0.000447, 0.000447, 0.000447, 0.000447, 0.000447, 0.000447, 0.000447, 0.000447, 0.000447, 0.000447, 0.000447, 0.000447, 0.000447, 0.000447, 0.000447, 0.000447, 0.000447, 0.000447, 0.000447, 0.000447, 0.000447, 0.000447, 0.000447, 0.000447, 0.000447, 0.000447, 0.000447, 0.000447, 0.000447, 0.000447, 0.000447, 0.000447, 0.000447, 0.000447, 0.000447, 0.000447, 0.000447, 0.000447, 0.000447, 0.000447, 0.000447, 0.000447, 0.000447, 0.000447, 0.000447, 0.000447, 0.000447, 0.000447, 0.000447, 0.000447, 0.000447, 0.000447, 0.000447, 0.000447, 0.000447, 0.000447, 0.000447, 0.000447, 0.000447, 0.000447, 0.000447, 0.000447, 0.000447, 0.000447, 0.000447, 0.000447, 0.000447, 0.000447, 0.000447, 0.000447, 0.000447, 0.000447, 0.000447, 0.000447, 0.000447, 0.000447, 0.000447, 0.000447, 0.000447, 0.000447, 0.000447, 0.000447, 0.000447, 0.000447, 0.000447, 0.000447, 0.000447, 0.000447, 0.000447, 0.000447, 0.000447, 0.000447, 0.000447, 0.000447, 0.000447, 0.000447, 0.000447, 0.000447, 0.000447, 0.000447, 0.000447, 0.000447, 0.000447, 0.000447, 0.000447, 0.000447, 0.000447, 0.000447, 0.000447, 0.000447, 0.000447, 0.000447, 0.000447, 0.000447, 0.000447, 0.000447, 0.000447, 0.000447, 0.000447, 0.000447, 0.000447, 0.000447, 0.000447, 0.000447, 0.000447, 0.000447, 0.000447, 0.000447, 0.000447, 0.000447, 0.000447, 0.000447, 0.000447, 0.000447, 0.000447, 0.000447, 0.000447, 0.000447, 0.000447, 0.000447, 0.000447, 0.000447, 0.000447, 0.000447, 0.000447, 0.000447, 0.000447, 0.000447, 0.000447, 0.000447, 0.000447, 0.000447, 0.000447, 0.000447, 0.000447, 0.000447, 0.000447, 0.000447, 0.000447, 0.000447, 0.000447, 0.000447, 0.000447, 0.000447, 0.000447, 0.000447, 0.000447, 0.000447, 0.000447, 0.000447, 0.000447, 0.000447, 0.9326, 0.000447, 0.000447, 0.8544, 0.06464, 0.9996, 0.9326, 0.9996, 0.000447, 0.000447, 0.000447, 0.000447, 0.000447, 0.000447, 0.000447, 0.000447, 0.000447, 0.000447, 0.000447, 0.000447, 0.000447, 0.000447, 0.000447, 0.000447, 0.000447, 0.000447, 0.000447, 0.000447, 0.000447, 0.000447, 0.000447, 0.000447, 0.000447, 0.000447, 0.000447, 0.000447, 0.000447, 0.000447, 0.000447, 0.000447, 0.000447, 0.000447, 0.000447, 0.000447, 0.000447, 0.000447, 0.000447, 0.000447, 0.000447, 0.000447, 0.000447, 0.000447, 0.000447, 0.000447, 0.000447, 0.000447, 0.000447, 0.000447, 0.000447, 0.000447, 0.000447, 0.000447, 0.000447, 0.000447, 0.000447, 0.000447, 0.000447, 0.000447, 0.000447, 0.000447, 0.000447, 0.000447, 0.000447, 0.000447, 0.000447, 0.000447, 0.000447, 0.000447, 0.000447, 0.000447, 0.000447, 0.000447, 0.000447, 0.000447, 0.000447, 0.000447, 0.000447, 0.000447, 0.000447, 0.000447, 0.000447, 0.000447, 0.000447, 0.000447, 0.000447, 0.000447, 0.000447, 0.000447, 0.000447, 0.000447, 0.000447, 0.000447, 0.000447, 0.000447, 0.000447, 0.000447, 0.000447, 0.000447, 0.000447, 0.000447, 0.000447, 0.000447, 0.000447, 0.000447, 0.000447, 0.000447, 0.000447, 0.000447, 0.000447, 0.000447, 0.000447, 0.000447, 0.000447, 0.000447, 0.000447, 0.000447, 0.000447, 0.000447, 0.000447, 0.000447, 0.000447, 0.000447, 0.000447, 0.000447, 0.000447, 0.000447, 0.000447, 0.000447, 0.000447, 0.000447, 0.000447, 0.000447, 0.000447, 0.000447, 0.000447, 0.000447, 0.000447, 0.000447, 0.000447, 0.000447, 0.000447, 0.000447, 0.000447, 0.000447, 0.000447, 0.000447, 0.000447, 0.000447, 0.000447, 0.000447, 0.000447, 0.000447, 0.000447, 0.000447, 0.000447, 0.000447, 0.000447, 0.000447, 0.000447, 0.000447, 0.000447, 0.000447, 0.000447, 0.000447, 0.000447, 0.000447, 0.000447, 0.000447, 0.000447, 0.000447, 0.000447, 0.000447, 0.000447, 0.000447, 0.000447, 0.000447, 0.000447, 0.000447, 0.000447, 0.000447, 0.000447, 0.000447, 0.000447, 0.000447, 0.000447, 0.000447, 0.000447, 0.000447, 0.000447, 0.000447, 0.000447, 0.000447, 0.000447, 0.000447, 0.000447, 0.000447, 0.000447, 0.000447, 0.000447, 0.000447, 0.000447, 0.000447, 0.000447, 0.000447, 0.000447, 0.000447, 0.000447, 0.000447, 0.000447, 0.000447, 0.000447, 0.000447, 0.000447, 0.000447, 0.000447, 0.000447, 0.000447, 0.000447, 0.000447, 0.000447, 0.000447, 0.000447, 0.000447, 0.000447, 0.000447, 0.000447, 0.000447, 0.000447, 0.000447, 0.000447, 0.000447, 0.000447, 0.000447, 0.000447, 0.000447, 0.000447, 0.000447, 0.000447, 0.000447, 0.000447, 0.000447, 0.000447, 0.000447, 0.000447, 0.000447, 0.000447, 0.000447, 0.000447, 0.000447, 0.000447, 0.000447, 0.000447, 0.000447, 0.000447, 0.000447, 0.000447, 0.000447, 0.000447, 0.000447, 0.000447, 0.000447, 0.000447, 0.000447, 0.000447, 0.000447, 0.000447, 0.000447, 0.000447, 0.000447, 0.000447, 0.000447, 0.000447, 0.000447, 0.000447, 0.000447, 0.000447, 0.000447, 0.000447, 0.000447, 0.000447, 0.000447, 0.000447, 0.000447, 0.000447, 0.000447, 0.000447, 0.000447, 0.000447, 0.000447, 0.000447, 0.000447, 0.000447, 0.000447, 0.000447, 0.000447, 0.000447, 0.000447, 0.000447, 0.000447, 0.000447, 0.000447, 0.000447, 0.000447, 0.000447, 0.000447, 0.000447, 0.000447, 0.000447, 0.000447, 0.000447, 0.000447, 0.000447, 0.000447, 0.000447, 0.000447, 0.000447, 0.000447, 0.000447, 0.000447, 0.000447, 0.000447, 0.000447, 0.000447, 0.000447, 0.000447, 0.000447, 0.000447, 0.000447, 0.000447, 0.000447, 0.000447, 0.000447, 0.000447, 0.000447, 0.000447, 0.000447, 0.000447, 0.000447, 0.000447, 0.000447, 0.000447, 0.000447, 0.000447, 0.000447, 0.000447, 0.000447, 0.000447, 0.000447, 0.000447, 0.000447, 0.000447, 0.000447, 0.000447, 0.000447, 0.000447, 0.000447, 0.000447, 0.000447, 0.000447, 0.000447, 0.000447, 0.000447, 0.000447, 0.000447, 0.000447, 0.000447, 0.000447, 0.000447, 0.000447, 0.000447, 0.000447, 0.000447, 0.000447, 0.000447, 0.000447, 0.000447, 0.000447, 0.000447, 0.000447, 0.000447, 0.000447, 0.000447, 0.000447, 0.000447, 0.000447, 0.000447, 0.000447, 0.000447, 0.000447, 0.000447, 0.000447, 0.000447, 0.000447, 0.000447, 0.000447, 0.000447, 0.000447, 0.000447, 0.000447, 0.000447, 0.000447, 0.000447, 0.000447, 0.000447, 0.000447, 0.000447, 0.000447, 0.000447, 0.000447, 0.000447, 0.000447, 0.000447, 0.000447, 0.000447, 0.000447, 0.000447, 0.000447, 0.000447, 0.000447, 0.000447, 0.000447, 0.000447, 0.000447, 0.000447, 0.000447, 0.000447, 0.000447, 0.000447, 0.000447, 0.000447, 0.000447, 0.000447, 0.000447, 0.000447, 0.000447, 0.000447, 0.000447, 0.000447, 0.000447, 0.000447, 0.000447, 0.000447, 0.000447, 0.000447, 0.000447, 0.000447, 0.000447, 0.000447, 0.000447, 0.000447, 0.000447, 0.000447, 0.000447, 0.000447, 0.000447, 0.000447, 0.000447, 0.000447, 0.000447, 0.000447, 0.000447, 0.000447, 0.000447, 0.000447, 0.000447, 0.000447, 0.000447, 0.000447, 0.000447, 0.000447, 0.000447, 0.000447, 0.000447, 0.000447, 0.000447, 0.000447, 0.000447, 0.000447, 0.000447, 0.000447, 0.000447, 0.000447, 0.000447, 0.000447, 0.000447, 0.000447, 0.000447, 0.000447, 0.000447, 0.000447, 0.000447, 0.000447, 0.000447, 0.000447, 0.000447, 0.000447, 0.000447, 0.000447, 0.000447, 0.000447, 0.000447, 0.000447, 0.000447, 0.000447, 0.000447, 0.000447, 0.000447, 0.000447, 0.000447, 0.000447, 0.000447, 0.000447, 0.000447, 0.000447, 0.000447, 0.000447, 0.000447, 0.000447, 0.000447, 0.000447, 0.000447, 0.000447, 0.000447, 0.000447, 0.000447, 0.000447, 0.000447, 0.000447, 0.000447, 0.000447, 0.000447, 0.000447, 0.000447, 0.000447, 0.000447, 0.000447, 0.000447, 0.000447, 0.000447, 0.000447, 0.000447, 0.000447, 0.000447, 0.000447, 0.000447, 0.000447, 0.000447, 0.000447, 0.000447, 0.000447, 0.000447, 0.000447, 0.000447, 0.000447, 0.000447, 0.000447, 0.000447, 0.000447, 0.000447, 0.000447, 0.000447, 0.000447, 0.000447, 0.000447, 0.000447, 0.000447, 0.000447, 0.000447, 0.000447, 0.000447, 0.000447, 0.000447, 0.000447, 0.000447, 0.000447, 0.000447, 0.000447, 0.000447, 0.000447, 0.000447, 0.000447, 0.000447, 0.000447, 0.000447, 0.000447, 0.000447, 0.000447, 0.000447, 0.000447, 0.000447, 0.000447, 0.000447, 0.000447, 0.000447, 0.000447, 0.000447, 0.000447, 0.000447, 0.000447, 0.000447, 0.000447, 0.000447, 0.000447, 0.000447, 0.9605, 0.000447, 0.207, 0.1009, 0.1679, 0.3828, 0.5949, 0.5698, 0.000447, 0.000447, 0.000447, 0.000447, 0.000447, 0.000447, 0.000447, 0.000447, 0.000447, 0.000447, 0.000447, 0.000447, 0.000447, 0.000447, 0.6535, 0.000447, 0.6786, 0.000447, 0.6786, 0.9996, 0.6535, 0.9996, 0.000447, 0.000447, 0.000447, 0.000447, 0.000447, 0.000447, 0.000447, 0.000447, 0.000447, 0.000447, 0.000447, 0.000447, 0.000447, 0.000447, 0.000447, 0.000447, 0.9884, 0.5307, 0.5949, 0.5698, 0.9605, 0.000447, 0.2321, 0.8042, 0.193, 0.9968, 0.05905, 0.4191, 0.1791, 0.9996, 0.000447, 0.9828, 0.05905, 0.4191, 0.207, 0.1009, 0.1149, 0.0451, 0.9605, 0.000447, 0.1149, 0.0451, 0.1149, 0.000447, 0.9605, 0.000447, 0.9996, 0.01998, 0.9996, 0.5223, 0.9605, 0.000447, 0.5949, 0.5698, 0.5949, 0.5893, 0.1679, 0.3828, 0.9996, 0.5223, 0.9884, 0.5307, 0.9605, 0.000447, 0.193, 0.9968, 0.1791, 0.9996, 0.05905, 0.4191, 0.1679, 0.3828, 0.207, 0.1009, 0.9605, 0.000447, 0.5949, 0.5698, 0.05905, 0.4191, 0.1679, 0.3828, 0.5949, 0.5893, 0.2321, 0.8042, 0.9884, 0.5307, 0.9605, 0.000447, 0.5949, 0.5698, 0.2321, 0.8042, 0.05905, 0.4191, 0.193, 0.9968, 0.1791, 0.9996, 0.05905, 0.4191, 0.000447, 0.9828, 0.207, 0.1009, 0.9605, 0.000447, 0.1149, 0.0451, 0.1149, 0.0451, 0.9605, 0.000447, 0.1149, 0.000447, 0.9996, 0.01998, 0.9605, 0.000447, 0.9996, 0.5223, 0.5949, 0.5698, 0.1679, 0.3828, 0.5949, 0.5893, 0.9996, 0.5223, 0.9605, 0.000447, 0.9884, 0.5307, 0.193, 0.9968, 0.05905, 0.4191, 0.1791, 0.9996, 0.000447, 0.000447, 0.2935, 0.000447, 0.2935, 0.9996, 0.000447, 0.9996, 0.793, 0.9996, 0.5, 0.9996, 0.5, 0.000447, 0.793, 0.000447, 0.000447, 0.000447, 0.000447, 0.000447, 0.000447, 0.000447, 0.000447, 0.000447, 0.7707, 0.000447, 0.7986, 0.000447, 0.7986, 0.9996, 0.7707, 0.9996, 0.000447, 0.9996, 0.000447, 0.000447, 0.9996, 0.000447, 0.9996, 0.9996, 0.6535, 0.000447, 0.6786, 0.000447, 0.6786, 0.9996, 0.6535, 0.9996, 0.4302, 0.000447, 0.4665, 0.000447, 0.4665, 0.9996, 0.4302, 0.9996, 0.2488, 0.5, 0.2488, 0.2488, 0.5, 0.2488, 0.5, 0.5, 0.9996, 0.000447, 0.9996, 0.9996, 0.000447, 0.9996, 0.000447, 0.000447, 0.9884, 0.9996, 0.8126, 0.9996, 0.8126, 0.000447, 0.9884, 0.000447, 0.7512, 0.000447, 0.7512, 0.2488, 0.5, 0.2488, 0.5, 0.000447, 0.7986, 0.000447, 0.8126, 0.000447, 0.8126, 0.9996, 0.7986, 0.9996, 0.9996, 0.2488, 0.9996, 0.5, 0.7512, 0.5, 0.7512, 0.2488, 0.7986, 0.9996, 0.7707, 0.9996, 0.7707, 0.000447, 0.7986, 0.000447, 0.2516, 0.000447, 0.26, 0.000447, 0.26, 0.9996, 0.2516, 0.9996, 0.1679, 0.3828, 0.207, 0.1009, 0.9605, 0.000447, 0.5949, 0.5698, 0.5949, 0.5893, 0.1679, 0.3828, 0.05905, 0.4191, 0.2321, 0.8042, 0.9884, 0.5307, 0.5949, 0.5698, 0.9605, 0.000447, 0.2321, 0.8042, 0.193, 0.9968, 0.05905, 0.4191, 0.1791, 0.9996, 0.000447, 0.9828, 0.05905, 0.4191, 0.207, 0.1009, 0.1149, 0.0451, 0.9605, 0.000447, 0.1149, 0.0451, 0.1149, 0.000447, 0.9605, 0.000447, 0.9996, 0.01998, 0.9996, 0.5223, 0.9605, 0.000447, 0.5949, 0.5698, 0.5949, 0.5893, 0.1679, 0.3828, 0.9996, 0.5223, 0.9884, 0.5307, 0.9605, 0.000447, 0.193, 0.9968, 0.1791, 0.9996, 0.05905, 0.4191, 0.9605, 0.000447, 0.207, 0.1009, 0.1679, 0.3828, 0.5949, 0.5698, 0.5949, 0.5893, 0.1679, 0.3828, 0.05905, 0.4191, 0.2321, 0.8042, 0.9884, 0.5307, 0.9605, 0.000447, 0.5949, 0.5698, 0.2321, 0.8042, 0.05905, 0.4191, 0.193, 0.9968, 0.1791, 0.9996, 0.05905, 0.4191, 0.000447, 0.9828, 0.207, 0.1009, 0.9605, 0.000447, 0.1149, 0.0451, 0.1149, 0.0451, 0.9605, 0.000447, 0.1149, 0.000447, 0.9996, 0.01998, 0.9605, 0.000447, 0.9996, 0.5223, 0.5949, 0.5698, 0.1679, 0.3828, 0.5949, 0.5893, 0.9996, 0.5223, 0.9605, 0.000447, 0.9884, 0.5307, 0.193, 0.9968, 0.05905, 0.4191, 0.1791, 0.9996, 0.000447, 0.000447, 0.000447, 0.000447, 0.000447, 0.000447, 0.000447, 0.000447, 0.000447, 0.000447, 0.000447, 0.000447, 0.000447, 0.000447, 0.000447, 0.000447, 0.000447, 0.000447, 0.000447, 0.000447, 0.000447, 0.000447, 0.000447, 0.000447, 0.6786, 0.000447, 0.7707, 0.000447, 0.7707, 0.9996, 0.6786, 0.9996, 0.1679, 0.9996, 0.1651, 0.9996, 0.1651, 0.000447, 0.1679, 0.000447, 0.7512, 0.2488, 0.7512, 0.5, 0.5, 0.5, 0.5, 0.2488, 0.4302, 0.9996, 0.4274, 0.9996, 0.4274, 0.000447, 0.4302, 0.000447, 0.26, 0.9996, 0.2516, 0.9996, 0.2516, 0.000447, 0.26, 0.000447, 0.9884, 0.000447, 0.9996, 0.000447, 0.9996, 0.9996, 0.9884, 0.9996, 0.1679, 0.000447, 0.2516, 0.000447, 0.2516, 0.9996, 0.1679, 0.9996, 0.000447, 0.000447, 0.000447, 0.000447, 0.000447, 0.000447, 0.000447, 0.000447, 0.4665, 0.000447, 0.6535, 0.000447, 0.6535, 0.9996, 0.4665, 0.9996, 0.000447, 0.000447, 0.000447, 0.000447, 0.000447, 0.000447, 0.000447, 0.000447, 0.000447, 0.000447, 0.000447, 0.000447, 0.000447, 0.000447, 0.000447, 0.000447, 0.000447, 0.000447, 0.000447, 0.000447, 0.000447, 0.000447, 0.000447, 0.000447, 0.7986, 0.000447, 0.8126, 0.000447, 0.8126, 0.9996, 0.7986, 0.9996, 0.2488, 0.9996, 0.2488, 0.7512, 0.5, 0.7512, 0.5, 0.9996, 0.4302, 0.000447, 0.4665, 0.000447, 0.4665, 0.9996, 0.4302, 0.9996, 0.6535, 0.9996, 0.4665, 0.9996, 0.4665, 0.000447, 0.6535, 0.000447, 0.000447, 0.000447, 0.000447, 0.000447, 0.000447, 0.000447, 0.000447, 0.000447, 0.9884, 0.9996, 0.8126, 0.9996, 0.8126, 0.000447, 0.9884, 0.000447, 0.5, 0.5, 0.5, 0.7512, 0.2488, 0.7512, 0.2488, 0.5, 0.4274, 0.9996, 0.3633, 0.9996, 0.3633, 0.000447, 0.4274, 0.000447, 0.000447, 0.000447, 0.000447, 0.000447, 0.000447, 0.000447, 0.000447, 0.000447])
me_gauntlet.materials.append(mat_gauntletmarquee)
me_gauntlet.materials.append(mat_gauntletmonitor)
me_gauntlet.materials.append(mat_gauntletglass)
me_gauntlet.materials.append(mat_gauntletblack)
me_gauntlet.materials.append(mat_gauntletblackbutton)
me_gauntlet.materials.append(mat_gauntletcoindoor)
me_gauntlet.materials.append(mat_gauntletcpomulti)
me_gauntlet.materials.append(mat_gauntletcpoblack)
me_gauntlet.materials.append(mat_gauntletcpotmold)
me_gauntlet.materials.append(mat_gauntletsideleftmulti)
me_gauntlet.materials.append(mat_gauntletsideleftblack)
me_gauntlet.materials.append(mat_gauntlesidelefttmold)
me_gauntlet.materials.append(mat_gauntletsiderightblack)
me_gauntlet.materials.append(mat_gauntletsiderightmulti)
me_gauntlet.materials.append(mat_gauntlesiderighttmold)
me_gauntlet.use_remesh_fix_poles = True
me_gauntlet.use_remesh_preserve_attributes = False
me_gauntlet.update()

# ---- objects
ob_gauntlet = bpy.data.objects.new('gauntlet', me_gauntlet)

# ---- transforms, parenting, visibility, modifiers, constraints
ob_gauntlet.location = (0.00677, -0.16, 0.9503)
ob_gauntlet.rotation_euler = (1.571, 0.0, 0.0)
_m = ob_gauntlet.modifiers.new('Auto Smooth', 'NODES')
_m.node_group = ng_auto_smooth
_gi = [s.identifier for s in ng_auto_smooth.interface.items_tree if s.item_type == 'SOCKET' and s.in_out == 'INPUT']
_m[_gi[1]] = 1.047  # Angle
_m = ob_gauntlet.modifiers.new('WeightedNormal', 'WEIGHTED_NORMAL')
_m.keep_sharp = True

# ---- collection membership
scene.collection.objects.link(ob_gauntlet)

# ---- scene / render settings (as saved in the file)
scene.frame_start = 1; scene.frame_end = 250; scene.frame_set(1)
scene.render.engine = 'BLENDER_EEVEE_NEXT'
scene.cycles.use_denoising = False
scene.cycles.samples = 128
scene.cycles.sampling_pattern = 'TABULATED_SOBOL'
scene.cycles.use_adaptive_sampling = False
scene.cycles.use_light_tree = False
scene.view_settings.view_transform = 'Filmic'
bpy.context.view_layer.update()

# ---- added for rendering (the .blend has no active camera and no usable light): camera, sun
cam_auto = bpy.data.cameras.new('AutoCamera')
cam_auto.lens = 50.0
cam_auto.sensor_width = 36.0
cam_auto.clip_end = 1000.0
ob_auto_camera = bpy.data.objects.new('AutoCamera', cam_auto)
scene.collection.objects.link(ob_auto_camera)
ob_auto_camera.location = (2.01784, -2.40203, 2.4615)
ob_auto_camera.rotation_euler = (1.09748, -7.21219e-08, 0.694738)
scene.camera = ob_auto_camera
light_auto_sun = bpy.data.lights.new('AutoSun', 'SUN')
light_auto_sun.energy = 3.0
light_auto_sun.angle = 0.0523599
ob_auto_sun = bpy.data.objects.new('AutoSun', light_auto_sun)
scene.collection.objects.link(ob_auto_sun)
ob_auto_sun.rotation_euler = (0.872665, 0.174533, 0.523599)
bpy.context.view_layer.update()
